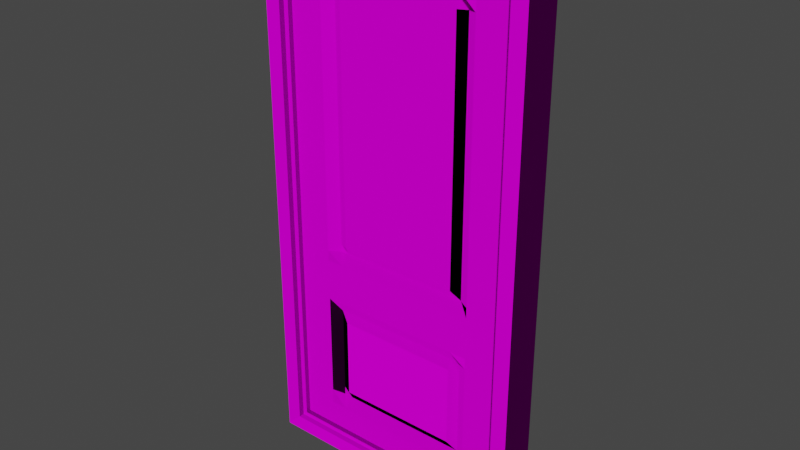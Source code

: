 # Source: Door.blend  (saved by Blender 2.80.75; exported with 4.5.12 LTS)
import bpy
from mathutils import Matrix  # noqa: F401  (used for matrix-valued properties, if any)

bpy.ops.wm.read_factory_settings(use_empty=True)
scene = bpy.context.scene
scene.name = 'Scene'

# ---- collections
col_collection = bpy.data.collections.new('Collection'); scene.collection.children.link(col_collection)

# ---- images (referenced by path relative to the original .blend; pixels are not part of the script)
import os
ASSET_DIR = os.environ.get("B2B_ASSET_DIR", "")  # directory of the original .blend (textures are referenced by path, not embedded)
HERE = os.path.dirname(os.path.abspath(__file__))  # packed textures are extracted next to this script under _unpacked/

def load_image(name, relpath, width, height, colorspace="sRGB"):
    """Load a texture the original file referenced (path relative to the .blend, or extracted next to this script)."""
    p = next((c for c in (os.path.join(HERE, relpath), os.path.join(ASSET_DIR, relpath)) if relpath and os.path.exists(c)), "")
    if p:
        img = bpy.data.images.load(p, check_existing=True)
        img.name = name
    else:  # same state as the original file: an image datablock whose file is absent (Cycles renders it pink)
        img = bpy.data.images.new(name, width, height)
        img.source = "FILE"
        img.filepath = "//" + (relpath or name)
    img.colorspace_settings.name = colorspace
    return img
img_doortexture_png_001 = load_image('DoorTexture.png.001', 'Textures/DoorTexture.png', 1024, 1024, 'sRGB')
img_doornormal_png = load_image('DoorNormal.png', 'DoorNormal.png', 1024, 1024, 'sRGB')

# ---- materials (node trees are filled in below, after node groups)
mat_material = bpy.data.materials.new('Material')
mat_material.alpha_threshold = 0.0
mat_material.line_color = (0.0, 0.0, 0.0, 1.0)

# ---- material node trees
mat_material.use_nodes = True; mat_material.node_tree.nodes.clear()
_N = mat_material.node_tree.nodes; _L = mat_material.node_tree.links
n0 = _N.new('ShaderNodeOutputMaterial'); n0.name = 'Material Output'; n0.location = (300, 300)
n1 = _N.new('ShaderNodeTexImage'); n1.name = 'Image Texture'; n1.location = (-391, 251)
n1.image = img_doortexture_png_001
n2 = _N.new('ShaderNodeNormalMap'); n2.name = 'Normal Map'; n2.location = (-267, -94)
n3 = _N.new('ShaderNodeTexImage'); n3.name = 'Image Texture.001'; n3.location = (-584, -78)
n3.image = img_doornormal_png
n4 = _N.new('ShaderNodeBsdfPrincipled'); n4.name = 'Principled BSDF'; n4.location = (14, 300)
n4.distribution = 'GGX'
n4.subsurface_method = 'BURLEY'
n4.inputs[1].default_value = 0.04545
n4.inputs[2].default_value = 1.0
n4.inputs[3].default_value = 1.45
n4.inputs[13].default_value = 0.0
n4.inputs[20].default_value = 0.0
n4.inputs[27].default_value = (0.0, 0.0, 0.0, 1.0)
n4.inputs[28].default_value = 1.0
_L.new(n4.outputs[0], n0.inputs[0])
_L.new(n1.outputs[0], n4.inputs[0])
_L.new(n3.outputs[0], n2.inputs[1])
_L.new(n3.outputs[1], n2.inputs[0])
_L.new(n2.outputs[0], n4.inputs[5])
n0.is_active_output = True

# ---- world
world_world = bpy.data.worlds.new('World'); scene.world = world_world
world_world.use_nodes = True; world_world.node_tree.nodes.clear()
_N = world_world.node_tree.nodes; _L = world_world.node_tree.links
n0 = _N.new('ShaderNodeOutputWorld'); n0.name = 'World Output'; n0.location = (300, 300)
n1 = _N.new('ShaderNodeBackground'); n1.name = 'Background'; n1.location = (10, 300)
n1.inputs[0].default_value = (0.05088, 0.05088, 0.05088, 1.0)
_L.new(n1.outputs[0], n0.inputs[0])
n0.is_active_output = True
world_world.color = (0.05088, 0.05088, 0.05088)
world_world.use_sun_shadow = False
world_world.sun_shadow_jitter_overblur = 0.0

# ---- meshes
me_cube = bpy.data.meshes.new('Cube')
me_cube.from_pydata([(1.0, 1.0, 1.0), (1.0, 1.0, -1.0), (1.0, -1.0, 1.0), (1.0, -1.0, -1.0), (-1.0, 1.0, 1.0), (-1.0, 1.0, -1.0), (-1.0, -1.0, 1.0), (-1.0, -1.0, -1.0), (0.3333, 1.0, -1.0), (-0.3333, 1.0, -1.0), (0.8497, -1.0, 1.0), (-0.8497, -1.0, 1.0), (-0.8497, -1.0, -1.0), (0.8497, -1.0, -1.0), (-0.3333, 1.0, 1.0), (0.3333, 1.0, 1.0), (1.0, 1.0, 0.928), (1.0, 1.0, -0.928), (-1.0, -1.0, -0.928), (-1.0, -1.0, 0.928), (1.0, -1.0, 0.928), (1.0, -1.0, -0.928), (-1.0, 1.0, 0.928), (-1.0, 1.0, -0.928), (-0.3333, 1.0, 0.928), (-0.3333, 1.0, -0.928), (0.3333, 1.0, 0.928), (0.3333, 1.0, -0.928), (0.8497, -1.0, 0.928), (0.8497, -1.0, -0.928), (-0.8497, -1.0, 0.928), (-0.8497, -1.0, -0.928), (-0.4913, 1.0, -1.0), (-0.8853, -1.0, 1.0), (-0.8853, -1.0, -1.0), (-0.4913, 1.0, 1.0), (-0.4913, 1.0, -0.928), (-0.4913, 1.0, 0.928), (-0.8853, -1.0, -0.928), (-0.8853, -1.0, 0.928), (0.8846, -1.0, -1.0), (0.47, 1.0, 1.0), (0.47, 1.0, -1.0), (0.8846, -1.0, 1.0), (0.8846, -1.0, -0.928), (0.8846, -1.0, 0.928), (0.47, 1.0, -0.928), (0.47, 1.0, 0.928), (-1.0, -1.0, 0.9447), (1.0, 1.0, 0.9447), (1.0, -1.0, 0.9447), (-1.0, 1.0, 0.9447), (-0.3333, 1.0, 0.9447), (0.3333, 1.0, 0.9447), (0.8497, -1.0, 0.9447), (-0.8497, -1.0, 0.9447), (-0.4913, 1.0, 0.9447), (-0.8853, -1.0, 0.9447), (0.8846, -1.0, 0.9447), (0.47, 1.0, 0.9447), (1.0, 1.0, -0.944), (1.0, -1.0, -0.944), (-1.0, 1.0, -0.944), (-0.3333, 1.0, -0.944), (0.3333, 1.0, -0.944), (0.8497, -1.0, -0.944), (-0.8497, -1.0, -0.944), (-1.0, -1.0, -0.944), (-0.8853, -1.0, -0.944), (-0.4913, 1.0, -0.944), (0.47, 1.0, -0.944), (0.8846, -1.0, -0.944), (-1.0, -1.822, 0.9447), (-1.0, -1.822, 1.0), (1.0, -1.822, -0.944), (1.0, -1.822, -1.0), (-0.8853, -1.822, 1.0), (0.8846, -1.822, -1.0), (0.8846, -1.822, 1.0), (0.8497, -1.822, 1.0), (-0.8497, -1.822, 1.0), (-0.8853, -1.822, -1.0), (-0.8497, -1.822, -1.0), (0.8497, -1.822, -1.0), (0.8497, -1.822, -0.944), (-0.8497, -1.822, -0.944), (-1.0, -1.822, -0.944), (-1.0, -1.822, -0.928), (-1.0, -1.822, 0.928), (1.0, -1.822, 0.9447), (1.0, -1.822, 0.928), (1.0, -1.822, -0.928), (-0.8853, -1.822, -0.928), (-0.8853, -1.822, 0.928), (-1.0, -1.822, -1.0), (-0.8853, -1.822, -0.944), (-0.8853, -1.822, 0.9447), (1.0, -1.822, 1.0), (0.8846, -1.822, -0.928), (0.8846, -1.822, 0.928), (0.8846, -1.822, -0.944), (0.8846, -1.822, 0.9447), (0.8497, -1.822, 0.9447), (-0.8497, -1.822, 0.9447), (0.8497, -1.389, 0.9447), (0.8497, -1.389, 0.928), (0.8497, -1.389, -0.928), (-0.8497, -1.389, 0.9447), (-0.8497, -1.389, 0.928), (-0.8497, -1.389, -0.928), (0.8846, -1.389, -0.928), (0.8846, -1.389, 0.928), (-0.8853, -1.389, -0.928), (-0.8853, -1.389, 0.928), (-0.8853, -1.389, 0.9447), (0.8846, -1.389, 0.9447), (0.8497, -1.389, -0.944), (-0.8497, -1.389, -0.944), (-0.8853, -1.389, -0.944), (0.8846, -1.389, -0.944), (0.3369, 1.0, -1.0), (-0.3388, 1.0, -1.0), (0.7216, -1.0, 1.0), (-0.7236, -1.0, 1.0), (-0.7236, -1.0, -1.0), (0.7216, -1.0, -1.0), (-0.3388, 1.0, 1.0), (0.3369, 1.0, 1.0), (0.7216, -1.0, -0.928), (-0.7236, -1.0, -0.928), (0.7216, -1.0, 0.928), (-0.7236, -1.0, 0.928), (-0.3388, 1.0, -0.928), (0.3369, 1.0, -0.928), (-0.3388, 1.0, 0.928), (0.3369, 1.0, 0.928), (0.7216, -1.0, 0.9447), (-0.7236, -1.0, 0.9447), (-0.3388, 1.0, 0.9447), (0.3369, 1.0, 0.9447), (-0.3388, 1.0, -0.944), (0.3369, 1.0, -0.944), (0.7216, -1.0, -0.944), (-0.7236, -1.0, -0.944), (0.7216, -1.822, 1.0), (-0.7236, -1.822, 1.0), (-0.7236, -1.822, -1.0), (0.7216, -1.822, -1.0), (0.7216, -1.822, 0.9447), (-0.7236, -1.822, 0.9447), (0.7216, -1.822, -0.944), (-0.7236, -1.822, -0.944), (0.7216, -1.389, -0.928), (-0.7236, -1.389, -0.928), (0.7216, -1.389, 0.928), (-0.7236, -1.389, 0.928), (0.7216, -1.389, 0.9447), (-0.7236, -1.389, 0.9447), (0.7216, -1.389, -0.944), (-0.7236, -1.389, -0.944), (1.0, 1.0, 0.8324), (1.0, 1.0, -0.8324), (-1.0, -1.0, -0.8324), (-1.0, -1.0, 0.8324), (1.0, -1.0, 0.8324), (1.0, -1.0, -0.8324), (-1.0, 1.0, 0.8324), (-1.0, 1.0, -0.8324), (-0.3333, 1.0, 0.8324), (-0.3333, 1.0, -0.8324), (0.3333, 1.0, 0.8324), (0.3333, 1.0, -0.8324), (0.8497, -1.0, 0.8324), (0.8497, -1.0, -0.8324), (-0.8497, -1.0, 0.8324), (-0.8497, -1.0, -0.8324), (-0.8853, -1.0, 0.8324), (-0.8853, -1.0, -0.8324), (-0.4913, 1.0, 0.8324), (-0.4913, 1.0, -0.8324), (0.47, 1.0, 0.8324), (0.47, 1.0, -0.8324), (0.8846, -1.0, 0.8324), (0.8846, -1.0, -0.8324), (-1.0, -1.822, -0.8324), (-1.0, -1.822, 0.8324), (1.0, -1.822, 0.8324), (1.0, -1.822, -0.8324), (-0.8853, -1.822, 0.8324), (-0.8853, -1.822, -0.8324), (0.8846, -1.822, 0.8324), (0.8846, -1.822, -0.8324), (0.8497, -1.389, 0.8324), (0.8497, -1.389, -0.8324), (-0.8497, -1.389, 0.8324), (-0.8497, -1.389, -0.8324), (-0.8853, -1.389, 0.8324), (-0.8853, -1.389, -0.8324), (0.8846, -1.389, 0.8324), (0.8846, -1.389, -0.8324), (-0.3388, 1.0, 0.8324), (-0.3388, 1.0, -0.8324), (0.3369, 1.0, 0.8324), (0.3369, 1.0, -0.8324), (0.7216, -1.0, 0.8324), (0.7216, -1.0, -0.8324), (-0.7236, -1.0, 0.8324), (-0.7236, -1.0, -0.8324), (0.2889, 1.0, -1.0), (-0.2908, 1.0, -1.0), (0.5992, -1.0, 1.0), (-0.6012, -1.0, 1.0), (-0.6012, -1.0, -1.0), (0.5992, -1.0, -1.0), (-0.2908, 1.0, 1.0), (0.2889, 1.0, 1.0), (0.5992, -1.0, -0.928), (-0.6012, -1.0, -0.928), (0.5992, -1.0, 0.928), (-0.6012, -1.0, 0.928), (-0.2908, 1.0, -0.928), (0.2889, 1.0, -0.928), (-0.2908, 1.0, 0.928), (0.2889, 1.0, 0.928), (0.5992, -1.0, 0.9447), (-0.6012, -1.0, 0.9447), (-0.2908, 1.0, 0.9447), (0.2889, 1.0, 0.9447), (-0.2908, 1.0, -0.944), (0.2889, 1.0, -0.944), (0.5992, -1.0, -0.944), (-0.6012, -1.0, -0.944), (0.5992, -1.822, 1.0), (-0.6012, -1.822, 1.0), (-0.6012, -1.822, -1.0), (0.5992, -1.822, -1.0), (0.5992, -1.822, 0.9447), (-0.6012, -1.822, 0.9447), (0.5992, -1.822, -0.944), (-0.6012, -1.822, -0.944), (0.5992, -1.389, -0.928), (-0.6012, -1.389, -0.928), (0.5992, -1.389, 0.928), (-0.6012, -1.389, 0.928), (0.5992, -1.389, 0.9447), (-0.6012, -1.389, 0.9447), (0.5992, -1.389, -0.944), (-0.6012, -1.389, -0.944), (0.5992, -1.0, -0.8324), (-0.6012, -1.0, -0.8324), (0.5992, -1.0, 0.8324), (-0.6012, -1.0, 0.8324), (-0.2908, 1.0, -0.8324), (0.2889, 1.0, -0.8324), (-0.2908, 1.0, 0.8324), (0.2889, 1.0, 0.8324), (1.0, 1.0, 0.7743), (-1.0, -1.0, 0.7743), (1.0, -1.0, 0.7743), (-1.0, 1.0, 0.7743), (-0.3333, 1.0, 0.7743), (0.3333, 1.0, 0.7743), (0.8497, -1.0, 0.7743), (-0.8497, -1.0, 0.7743), (-0.8853, -1.0, 0.7743), (-0.4913, 1.0, 0.7743), (0.47, 1.0, 0.7743), (0.8846, -1.0, 0.7743), (-1.0, -1.822, 0.7743), (1.0, -1.822, 0.7743), (-0.8853, -1.822, 0.7743), (0.8846, -1.822, 0.7743), (0.8497, -1.389, 0.7743), (-0.8497, -1.389, 0.7743), (-0.8853, -1.389, 0.7743), (0.8846, -1.389, 0.7743), (-0.3388, 1.0, 0.7743), (0.3369, 1.0, 0.7743), (0.7216, -1.0, 0.7743), (-0.7236, -1.0, 0.7743), (-0.2908, 1.0, 0.7743), (0.2889, 1.0, 0.7743), (0.5992, -1.0, 0.7743), (-0.6012, -1.0, 0.7743), (1.0, 1.0, -0.7753), (1.0, -1.0, -0.7753), (-1.0, 1.0, -0.7753), (-0.3333, 1.0, -0.7753), (0.3333, 1.0, -0.7753), (0.8497, -1.0, -0.7753), (-0.8497, -1.0, -0.7753), (-0.8853, -1.0, -0.7753), (-0.4913, 1.0, -0.7753), (0.47, 1.0, -0.7753), (0.8846, -1.0, -0.7753), (1.0, -1.822, -0.7753), (-0.8853, -1.822, -0.7753), (0.8846, -1.822, -0.7753), (0.8497, -1.389, -0.7753), (-0.8497, -1.389, -0.7753), (-0.8853, -1.389, -0.7753), (0.8846, -1.389, -0.7753), (-0.3388, 1.0, -0.7753), (0.3369, 1.0, -0.7753), (0.7216, -1.0, -0.7753), (-0.7236, -1.0, -0.7753), (-0.2908, 1.0, -0.7753), (0.2889, 1.0, -0.7753), (0.5992, -1.0, -0.7753), (-0.6012, -1.0, -0.7753), (-1.0, -1.0, -0.7753), (-1.0, -1.822, -0.7753), (-1.0, -1.0, -0.4207), (-1.0, -1.822, -0.4207), (1.0, 1.0, -0.4207), (1.0, -1.0, -0.4207), (-1.0, 1.0, -0.4207), (-0.3333, 1.0, -0.4207), (0.3333, 1.0, -0.4207), (0.8497, -1.0, -0.4207), (-0.8497, -1.0, -0.4207), (-0.8853, -1.0, -0.4207), (-0.4913, 1.0, -0.4207), (0.47, 1.0, -0.4207), (0.8846, -1.0, -0.4207), (1.0, -1.822, -0.4207), (-0.8853, -1.822, -0.4207), (0.8846, -1.822, -0.4207), (0.8497, -1.389, -0.4207), (-0.8497, -1.389, -0.4207), (-0.8853, -1.389, -0.4207), (0.8846, -1.389, -0.4207), (-0.3388, 1.0, -0.4207), (0.3369, 1.0, -0.4207), (0.7216, -1.0, -0.4207), (-0.7236, -1.0, -0.4207), (-0.2908, 1.0, -0.4207), (0.2889, 1.0, -0.4207), (0.5992, -1.0, -0.4207), (-0.6012, -1.0, -0.4207), (-1.0, -1.0, -0.1868), (-1.0, -1.822, -0.1868), (1.0, 1.0, -0.1868), (1.0, -1.0, -0.1868), (-1.0, 1.0, -0.1868), (-0.3333, 1.0, -0.1868), (0.3333, 1.0, -0.1868), (0.8497, -1.0, -0.1868), (-0.8497, -1.0, -0.1868), (-0.8853, -1.0, -0.1868), (-0.4913, 1.0, -0.1868), (0.47, 1.0, -0.1868), (0.8846, -1.0, -0.1868), (1.0, -1.822, -0.1868), (-0.8853, -1.822, -0.1868), (0.8846, -1.822, -0.1868), (0.8497, -1.389, -0.1868), (-0.8497, -1.389, -0.1868), (-0.8853, -1.389, -0.1868), (0.8846, -1.389, -0.1868), (-0.3388, 1.0, -0.1868), (0.3369, 1.0, -0.1868), (0.7216, -1.0, -0.1868), (-0.7236, -1.0, -0.1868), (-0.2908, 1.0, -0.1868), (0.2889, 1.0, -0.1868), (0.5992, -1.0, -0.1868), (-0.6012, -1.0, -0.1868), (0.2266, 1.0, -1.0), (-0.2286, 1.0, -1.0), (0.4704, -1.0, 1.0), (-0.4723, -1.0, 1.0), (-0.4723, -1.0, -1.0), (0.4704, -1.0, -1.0), (-0.2286, 1.0, 1.0), (0.2266, 1.0, 1.0), (0.4704, -1.0, -0.928), (-0.4723, -1.0, -0.928), (0.4704, -1.0, 0.928), (-0.4723, -1.0, 0.928), (-0.2286, 1.0, -0.928), (0.2266, 1.0, -0.928), (-0.2286, 1.0, 0.928), (0.2266, 1.0, 0.928), (0.4704, -1.0, 0.9447), (-0.4723, -1.0, 0.9447), (-0.2286, 1.0, 0.9447), (0.2266, 1.0, 0.9447), (-0.2286, 1.0, -0.944), (0.2266, 1.0, -0.944), (0.4704, -1.0, -0.944), (-0.4723, -1.0, -0.944), (0.4704, -1.822, 1.0), (-0.4723, -1.822, 1.0), (-0.4723, -1.822, -1.0), (0.4704, -1.822, -1.0), (0.4704, -1.822, 0.9447), (-0.4723, -1.822, 0.9447), (0.4704, -1.822, -0.944), (-0.4723, -1.822, -0.944), (0.4704, -1.389, -0.928), (-0.4723, -1.389, -0.928), (0.4704, -1.389, 0.928), (-0.4723, -1.389, 0.928), (0.4704, -1.389, 0.9447), (-0.4723, -1.389, 0.9447), (0.4704, -1.389, -0.944), (-0.4723, -1.389, -0.944), (0.4704, -1.0, -0.8324), (-0.4723, -1.0, -0.8324), (0.4704, -1.0, 0.8324), (-0.4723, -1.0, 0.8324), (-0.2286, 1.0, -0.8324), (0.2266, 1.0, -0.8324), (-0.2286, 1.0, 0.8324), (0.2266, 1.0, 0.8324), (0.519, -0.5168, 0.7966), (-0.521, -0.5168, 0.7966), (-0.2286, 1.0, 0.7743), (0.2266, 1.0, 0.7743), (-0.2286, 1.0, -0.7753), (0.2266, 1.0, -0.7753), (0.519, -0.5168, -0.7903), (-0.521, -0.5168, -0.7903), (-0.2286, 1.0, -0.4207), (0.2266, 1.0, -0.4207), (0.519, -0.5168, -0.4272), (-0.521, -0.5168, -0.4272), (-0.2286, 1.0, -0.1868), (0.2266, 1.0, -0.1868), (0.519, -0.5168, -0.1876), (-0.521, -0.5168, -0.1876), (1.0, 1.0, -0.2269), (1.0, 1.0, -0.3807), (1.0, -1.0, -0.2269), (1.0, -1.0, -0.3807), (-1.0, 1.0, -0.2269), (-1.0, 1.0, -0.3807), (-0.3333, 1.0, -0.2269), (-0.3333, 1.0, -0.3807), (0.3333, 1.0, -0.2269), (0.3333, 1.0, -0.3807), (0.8497, -1.0, -0.2269), (0.8497, -1.0, -0.3807), (-0.8497, -1.0, -0.2269), (-0.8497, -1.0, -0.3807), (-0.8853, -1.0, -0.2269), (-0.8853, -1.0, -0.3807), (-0.4913, 1.0, -0.2269), (-0.4913, 1.0, -0.3807), (0.47, 1.0, -0.2269), (0.47, 1.0, -0.3807), (0.8846, -1.0, -0.2269), (0.8846, -1.0, -0.3807), (1.0, -1.822, -0.2269), (1.0, -1.822, -0.3807), (-0.8853, -1.822, -0.2269), (-0.8853, -1.822, -0.3807), (0.8846, -1.822, -0.2269), (0.8846, -1.822, -0.3807), (0.8497, -1.389, -0.2269), (0.8497, -1.389, -0.3807), (-0.8497, -1.389, -0.2269), (-0.8497, -1.389, -0.3807), (-0.8853, -1.389, -0.2269), (-0.8853, -1.389, -0.3807), (0.8846, -1.389, -0.2269), (0.8846, -1.389, -0.3807), (-0.3388, 1.0, -0.2269), (-0.3388, 1.0, -0.3807), (0.3369, 1.0, -0.2269), (0.3369, 1.0, -0.3807), (0.7216, -1.0, -0.2269), (0.7216, -1.0, -0.3807), (-0.7236, -1.0, -0.2269), (-0.7236, -1.0, -0.3807), (-0.2908, 1.0, -0.2269), (-0.2908, 1.0, -0.3807), (0.2889, 1.0, -0.2269), (0.2889, 1.0, -0.3807), (0.5992, -1.0, -0.2269), (0.5992, -1.0, -0.3807), (-0.6012, -1.0, -0.2269), (-0.6012, -1.0, -0.3807), (-1.0, -1.0, -0.3807), (-1.0, -1.0, -0.2269), (-1.0, -1.822, -0.3807), (-1.0, -1.822, -0.2269), (0.4704, -1.0, -0.2269), (0.4704, -1.0, -0.3807), (-0.4723, -1.0, -0.2269), (-0.4723, -1.0, -0.3807), (-0.2286, 1.0, -0.2269), (-0.2286, 1.0, -0.3807), (0.2266, 1.0, -0.2269), (0.2266, 1.0, -0.3807), (-0.8847, -1.389, 0.9446), (0.8844, -1.389, 0.9446), (0.8836, -1.389, -0.9438), (-0.8848, -1.389, -0.9436), (-0.8513, -1.389, -0.9288), (-0.8831, -1.389, -0.9429), (0.1967, 1.0, -1.0), (-0.1986, 1.0, -1.0), (0.4083, -1.0, 1.0), (-0.4103, -1.0, 1.0), (-0.4103, -1.0, -1.0), (0.4083, -1.0, -1.0), (-0.1986, 1.0, 1.0), (0.1967, 1.0, 1.0), (0.4083, -1.0, -0.928), (-0.4103, -1.0, -0.928), (0.4083, -1.0, 0.928), (-0.4103, -1.0, 0.928), (-0.1986, 1.0, -0.928), (0.1967, 1.0, -0.928), (-0.1986, 1.0, 0.928), (0.1967, 1.0, 0.928), (0.4083, -1.0, 0.9447), (-0.4103, -1.0, 0.9447), (-0.1986, 1.0, 0.9447), (0.1967, 1.0, 0.9447), (-0.1986, 1.0, -0.944), (0.1967, 1.0, -0.944), (0.4083, -1.0, -0.944), (-0.4103, -1.0, -0.944), (0.4083, -1.822, 1.0), (-0.4103, -1.822, 1.0), (-0.4103, -1.822, -1.0), (0.4083, -1.822, -1.0), (0.4083, -1.822, 0.9447), (-0.4103, -1.822, 0.9447), (0.4083, -1.822, -0.944), (-0.4103, -1.822, -0.944), (0.4083, -1.389, -0.928), (-0.4103, -1.389, -0.928), (0.4083, -1.389, 0.928), (-0.4103, -1.389, 0.928), (0.4083, -1.389, 0.9447), (-0.4103, -1.389, 0.9447), (0.4083, -1.389, -0.944), (-0.4103, -1.389, -0.944), (0.4083, -1.0, -0.8324), (-0.4103, -1.0, -0.8324), (0.4083, -1.0, 0.8324), (-0.4103, -1.0, 0.8324), (-0.1986, 1.0, -0.8324), (0.1967, 1.0, -0.8324), (-0.1986, 1.0, 0.8324), (0.1967, 1.0, 0.8324), (0.4506, -0.5168, 0.7966), (-0.4525, -0.5168, 0.7966), (-0.1986, 1.0, 0.7743), (0.1967, 1.0, 0.7743), (-0.1986, 1.0, -0.7753), (0.1967, 1.0, -0.7753), (0.4506, -0.5168, -0.7903), (-0.4525, -0.5168, -0.7903), (-0.1986, 1.0, -0.4207), (0.1967, 1.0, -0.4207), (0.4506, -0.5168, -0.4272), (-0.4525, -0.5168, -0.4272), (-0.1986, 1.0, -0.1868), (0.1967, 1.0, -0.1868), (0.4506, -0.5168, -0.1876), (-0.4525, -0.5168, -0.1876), (-0.1986, 1.0, -0.3807), (0.1967, 1.0, -0.3807), (-0.1986, 1.0, -0.2269), (0.1967, 1.0, -0.2269), (0.4083, -1.0, -0.3807), (-0.4103, -1.0, -0.3807), (0.4083, -1.0, -0.2269), (-0.4103, -1.0, -0.2269), (-1.0, -1.0, -0.175), (-1.0, -1.0, 0.7294), (-1.0, -1.822, -0.175), (-1.0, -1.822, 0.7294), (1.0, 1.0, 0.7294), (1.0, 1.0, -0.175), (1.0, -1.0, 0.7294), (1.0, -1.0, -0.175), (-1.0, 1.0, 0.7294), (-1.0, 1.0, -0.175), (-0.3333, 1.0, 0.7294), (-0.3333, 1.0, -0.175), (0.3333, 1.0, 0.7294), (0.3333, 1.0, -0.175), (0.8497, -1.0, 0.7294), (0.8497, -1.0, -0.175), (-0.8497, -1.0, 0.7294), (-0.8497, -1.0, -0.175), (-0.8853, -1.0, 0.7294), (-0.8853, -1.0, -0.175), (-0.4913, 1.0, 0.7294), (-0.4913, 1.0, -0.175), (0.47, 1.0, 0.7294), (0.47, 1.0, -0.175), (0.8846, -1.0, 0.7294), (0.8846, -1.0, -0.175), (1.0, -1.822, 0.7294), (1.0, -1.822, -0.175), (-0.8853, -1.822, 0.7294), (-0.8853, -1.822, -0.175), (0.8846, -1.822, 0.7294), (0.8846, -1.822, -0.175), (0.8497, -1.389, 0.7294), (0.8497, -1.389, -0.175), (-0.8497, -1.389, 0.7294), (-0.8497, -1.389, -0.175), (-0.8853, -1.389, 0.7294), (-0.8853, -1.389, -0.175), (0.8846, -1.389, 0.7294), (0.8846, -1.389, -0.175), (-0.3388, 1.0, 0.7294), (-0.3388, 1.0, -0.175), (0.3369, 1.0, 0.7294), (0.3369, 1.0, -0.175), (0.7216, -1.0, 0.7294), (0.7216, -1.0, -0.175), (-0.7236, -1.0, 0.7294), (-0.7236, -1.0, -0.175), (-0.2908, 1.0, 0.7294), (-0.2908, 1.0, -0.175), (0.2889, 1.0, 0.7294), (0.2889, 1.0, -0.175), (0.5992, -1.0, 0.7294), (0.5992, -1.0, -0.175), (-0.6012, -1.0, 0.7294), (-0.6012, -1.0, -0.175), (-0.2286, 1.0, 0.7294), (-0.2286, 1.0, -0.175), (0.2266, 1.0, 0.7294), (0.2266, 1.0, -0.175), (0.519, -0.5168, 0.7692), (0.519, -0.5168, -0.1563), (-0.521, -0.5168, 0.7692), (-0.521, -0.5168, -0.1563), (0.4506, -0.8255, 0.7692), (0.4506, -0.8255, -0.1563), (-0.4525, -0.8255, 0.7692), (-0.4525, -0.8255, -0.1563), (-0.1986, 1.0, 0.7294), (-0.1986, 1.0, -0.175), (0.1967, 1.0, 0.7294), (0.1967, 1.0, -0.175), (1.0, 1.0, -0.4391), (1.0, 1.0, -0.7314), (1.0, -1.0, -0.4391), (1.0, -1.0, -0.7314), (-1.0, 1.0, -0.4391), (-1.0, 1.0, -0.7314), (-0.3333, 1.0, -0.4391), (-0.3333, 1.0, -0.7314), (0.3333, 1.0, -0.4391), (0.3333, 1.0, -0.7314), (0.8497, -1.0, -0.4391), (0.8497, -1.0, -0.7314), (-0.8497, -1.0, -0.4391), (-0.8497, -1.0, -0.7314), (-0.8853, -1.0, -0.4391), (-0.8853, -1.0, -0.7314), (-0.4913, 1.0, -0.4391), (-0.4913, 1.0, -0.7314), (0.47, 1.0, -0.4391), (0.47, 1.0, -0.7314), (0.8846, -1.0, -0.4391), (0.8846, -1.0, -0.7314), (1.0, -1.822, -0.4391), (1.0, -1.822, -0.7314), (-0.8853, -1.822, -0.4391), (-0.8853, -1.822, -0.7314), (0.8846, -1.822, -0.4391), (0.8846, -1.822, -0.7314), (0.8497, -1.389, -0.4391), (0.8497, -1.389, -0.7314), (-0.8497, -1.389, -0.4391), (-0.8497, -1.389, -0.7314), (-0.8853, -1.389, -0.4391), (-0.8853, -1.389, -0.7314), (0.8846, -1.389, -0.4391), (0.8846, -1.389, -0.7314), (-0.3388, 1.0, -0.4391), (-0.3388, 1.0, -0.7314), (0.3369, 1.0, -0.4391), (0.3369, 1.0, -0.7314), (0.7216, -1.0, -0.4391), (0.7216, -1.0, -0.7314), (-0.7236, -1.0, -0.4391), (-0.7236, -1.0, -0.7314), (-0.2908, 1.0, -0.4391), (-0.2908, 1.0, -0.7314), (0.2889, 1.0, -0.4391), (0.2889, 1.0, -0.7314), (0.5992, -1.0, -0.4391), (0.5992, -1.0, -0.7314), (-0.6012, -1.0, -0.4391), (-0.6012, -1.0, -0.7314), (-1.0, -1.0, -0.7314), (-1.0, -1.0, -0.4391), (-1.0, -1.822, -0.7314), (-1.0, -1.822, -0.4391), (0.519, -0.5168, -0.4603), (0.519, -0.5168, -0.7591), (-0.521, -0.5168, -0.4603), (-0.521, -0.5168, -0.7591), (-0.2286, 1.0, -0.4391), (-0.2286, 1.0, -0.7314), (0.2266, 1.0, -0.4391), (0.2266, 1.0, -0.7314), (-0.1986, 1.0, -0.4391), (-0.1986, 1.0, -0.7314), (0.1967, 1.0, -0.4391), (0.1967, 1.0, -0.7314), (0.4506, -0.8255, -0.4603), (0.4506, -0.8255, -0.7591), (-0.4525, -0.8255, -0.4603), (-0.4525, -0.8255, -0.7591)], [], [(35, 4, 6, 33), (43, 10, 79, 78), (48, 6, 4, 51), (42, 1, 3, 40), (49, 0, 2, 50), (59, 41, 0, 49), (56, 35, 14, 52), (139, 127, 15, 53), (32, 9, 12, 34), (120, 8, 13, 125), (50, 2, 97, 89), (57, 55, 103, 96), (41, 15, 10, 43), (126, 14, 11, 123), (173, 29, 106, 193), (206, 131, 30, 174), (55, 57, 114, 107), (177, 38, 112, 197), (141, 133, 27, 64), (202, 135, 26, 170), (69, 36, 25, 63), (178, 37, 24, 168), (70, 46, 17, 60), (180, 47, 16, 160), (60, 17, 21, 61), (160, 16, 20, 164), (67, 18, 23, 62), (163, 19, 22, 166), (2, 43, 78, 97), (48, 19, 88, 72), (71, 44, 110, 119), (130, 28, 105, 154), (166, 22, 37, 178), (62, 23, 36, 69), (5, 32, 34, 7), (51, 4, 35, 56), (66, 68, 95, 85), (14, 35, 33, 11), (170, 26, 47, 180), (64, 27, 46, 70), (61, 21, 91, 74), (13, 40, 77, 83), (0, 41, 43, 2), (58, 45, 99, 101), (53, 15, 41, 59), (8, 42, 40, 13), (26, 53, 59, 47), (7, 34, 81, 94), (45, 58, 115, 111), (22, 51, 56, 37), (57, 39, 113, 114), (129, 31, 109, 153), (135, 139, 53, 26), (37, 56, 52, 24), (47, 59, 49, 16), (16, 49, 50, 20), (19, 48, 51, 22), (40, 3, 75, 77), (11, 33, 76, 80), (8, 64, 70, 42), (5, 62, 69, 32), (39, 57, 96, 93), (44, 71, 100, 98), (7, 67, 62, 5), (1, 60, 61, 3), (42, 70, 60, 1), (32, 69, 63, 9), (120, 141, 64, 8), (164, 20, 90, 186), (33, 6, 73, 76), (96, 73, 72), (101, 78, 79, 102), (149, 145, 80, 103), (95, 92, 87, 86), (188, 93, 88, 185), (103, 80, 76, 96), (186, 90, 99, 190), (74, 91, 98, 100), (89, 97, 101), (90, 89, 101, 99), (93, 96, 72, 88), (75, 100, 77), (82, 85, 95, 81), (81, 95, 94), (77, 100, 84, 83), (146, 151, 85, 82), (136, 54, 102, 148), (176, 39, 93, 188), (123, 11, 80, 145), (54, 58, 101, 102), (67, 7, 94, 86), (34, 12, 82, 81), (6, 48, 72, 73), (18, 67, 86, 87), (68, 38, 92, 95), (125, 13, 83, 147), (71, 65, 84, 100), (3, 61, 74, 75), (162, 18, 87, 184), (143, 66, 85, 151), (20, 50, 89, 90), (183, 44, 98, 191), (159, 153, 109, 117), (119, 498, 106, 116), (198, 111, 105, 192), (194, 108, 113, 196), (117, 109, 500, 501, 118), (108, 496, 114, 113), (155, 157, 107, 108), (111, 115, 497, 105), (137, 55, 107, 157), (182, 45, 111, 198), (65, 71, 119, 116), (68, 66, 117, 118), (58, 54, 104, 115), (38, 68, 118, 112), (142, 65, 116, 158), (174, 30, 108, 194), (66, 143, 159, 117), (230, 142, 158, 246), (54, 136, 156, 104), (225, 137, 157, 245), (105, 104, 156, 154), (243, 245, 157, 155), (116, 106, 152, 158), (247, 241, 153, 159), (65, 142, 150, 84), (231, 143, 151, 239), (12, 124, 146, 82), (213, 125, 147, 235), (10, 122, 144, 79), (211, 123, 145, 233), (55, 137, 149, 103), (224, 136, 148, 236), (83, 84, 150, 147), (234, 239, 151, 146), (102, 79, 144, 148), (237, 233, 145, 149), (9, 63, 140, 121), (208, 229, 141, 120), (24, 52, 138, 134), (223, 227, 139, 135), (29, 128, 152, 106), (217, 129, 153, 241), (30, 131, 155, 108), (218, 130, 154, 242), (168, 24, 134, 200), (255, 223, 135, 202), (63, 25, 132, 140), (229, 221, 133, 141), (172, 28, 130, 204), (251, 219, 131, 206), (15, 127, 122, 10), (214, 126, 123, 211), (9, 121, 124, 12), (208, 120, 125, 213), (52, 14, 126, 138), (227, 215, 127, 139), (217, 249, 207, 129), (283, 251, 206, 279), (29, 173, 205, 128), (262, 172, 204, 278), (221, 253, 203, 133), (281, 255, 202, 277), (25, 169, 201, 132), (260, 168, 200, 276), (31, 175, 195, 109), (263, 174, 194, 273), (44, 183, 199, 110), (267, 182, 198, 275), (109, 195, 197, 112), (273, 194, 196, 274), (110, 199, 193, 106), (275, 198, 192, 272), (45, 182, 190, 99), (294, 183, 191, 297), (19, 163, 185, 88), (310, 162, 184, 311), (38, 177, 189, 92), (264, 176, 188, 270), (91, 187, 191, 98), (269, 186, 190, 271), (92, 189, 184, 87), (270, 188, 185, 268), (21, 165, 187, 91), (258, 164, 186, 269), (27, 171, 181, 46), (261, 170, 180, 266), (23, 167, 179, 36), (259, 166, 178, 265), (18, 162, 167, 23), (257, 163, 166, 259), (17, 161, 165, 21), (256, 160, 164, 258), (46, 181, 161, 17), (266, 180, 160, 256), (36, 179, 169, 25), (265, 178, 168, 260), (133, 203, 171, 27), (277, 202, 170, 261), (39, 176, 196, 113), (291, 177, 197, 300), (129, 207, 175, 31), (279, 206, 174, 263), (28, 172, 192, 105), (289, 173, 193, 298), (276, 200, 254, 280), (419, 415, 255, 281), (132, 201, 252, 220), (381, 413, 253, 221), (278, 204, 250, 282), (417, 411, 251, 283), (128, 205, 248, 216), (377, 409, 249, 217), (138, 126, 214, 226), (387, 375, 215, 227), (121, 209, 212, 124), (368, 208, 213, 373), (127, 215, 210, 122), (374, 214, 211, 371), (204, 130, 218, 250), (411, 379, 219, 251), (140, 132, 220, 228), (389, 381, 221, 229), (200, 134, 222, 254), (415, 383, 223, 255), (131, 219, 243, 155), (378, 218, 242, 402), (128, 216, 240, 152), (377, 217, 241, 401), (134, 138, 226, 222), (383, 387, 227, 223), (121, 140, 228, 209), (368, 389, 229, 208), (148, 144, 232, 236), (397, 393, 233, 237), (147, 150, 238, 235), (394, 399, 239, 234), (137, 225, 237, 149), (384, 224, 236, 396), (122, 210, 232, 144), (371, 211, 233, 393), (124, 212, 234, 146), (373, 213, 235, 395), (142, 230, 238, 150), (391, 231, 239, 399), (158, 152, 240, 246), (407, 401, 241, 247), (154, 156, 244, 242), (403, 405, 245, 243), (136, 224, 244, 156), (385, 225, 245, 405), (143, 231, 247, 159), (390, 230, 246, 406), (636, 417, 283, 628), (618, 278, 282, 626), (632, 419, 281, 624), (614, 276, 280, 622), (172, 262, 272, 192), (620, 279, 263, 590), (176, 264, 274, 196), (616, 277, 261, 586), (594, 265, 260, 584), (596, 266, 256, 578), (578, 256, 258, 580), (575, 257, 259, 582), (582, 259, 265, 594), (586, 261, 266, 596), (580, 258, 269, 600), (602, 270, 268, 577), (600, 269, 271, 604), (592, 264, 270, 602), (163, 257, 268, 185), (182, 267, 271, 190), (612, 275, 272, 606), (608, 273, 274, 610), (598, 267, 275, 612), (590, 263, 273, 608), (584, 260, 276, 614), (624, 281, 277, 616), (588, 262, 278, 618), (628, 283, 279, 620), (249, 309, 305, 207), (173, 289, 304, 205), (253, 307, 303, 203), (169, 287, 302, 201), (175, 290, 299, 195), (183, 294, 301, 199), (195, 299, 300, 197), (199, 301, 298, 193), (177, 291, 296, 189), (187, 295, 297, 191), (189, 296, 311, 184), (165, 285, 295, 187), (171, 288, 293, 181), (167, 286, 292, 179), (162, 310, 286, 167), (161, 284, 285, 165), (181, 293, 284, 161), (179, 292, 287, 169), (203, 303, 288, 171), (207, 305, 290, 175), (201, 302, 306, 252), (413, 421, 307, 253), (205, 304, 308, 248), (409, 423, 309, 249), (657, 289, 298, 675), (661, 291, 300, 679), (698, 310, 311, 700), (667, 294, 297, 673), (453, 324, 327, 459), (484, 312, 313, 486), (447, 321, 330, 465), (443, 319, 328, 461), (696, 339, 335, 688), (656, 319, 334, 686), (692, 337, 333, 684), (652, 317, 332, 682), (658, 320, 329, 676), (666, 324, 331, 680), (676, 329, 330, 678), (680, 331, 328, 674), (660, 321, 326, 670), (668, 325, 327, 672), (670, 326, 313, 701), (648, 315, 325, 668), (654, 318, 323, 664), (650, 316, 322, 662), (699, 312, 316, 650), (646, 314, 315, 648), (664, 323, 314, 646), (662, 322, 317, 652), (684, 333, 318, 654), (688, 335, 320, 658), (682, 332, 336, 690), (708, 425, 337, 692), (686, 334, 338, 694), (704, 427, 339, 696), (589, 347, 356, 607), (593, 349, 358, 611), (574, 340, 341, 576), (599, 352, 355, 605), (482, 367, 363, 474), (442, 347, 362, 472), (478, 365, 361, 470), (438, 345, 360, 468), (444, 348, 357, 462), (452, 352, 359, 466), (462, 357, 358, 464), (466, 359, 356, 460), (446, 349, 354, 456), (454, 353, 355, 458), (456, 354, 341, 487), (434, 343, 353, 454), (440, 346, 351, 450), (436, 344, 350, 448), (485, 340, 344, 436), (432, 342, 343, 434), (450, 351, 342, 432), (448, 350, 345, 438), (470, 361, 346, 440), (474, 363, 348, 444), (468, 360, 364, 476), (494, 429, 365, 478), (472, 362, 366, 480), (490, 431, 367, 482), (480, 366, 430, 488), (573, 565, 431, 490), (476, 364, 428, 492), (569, 563, 429, 494), (694, 338, 426, 702), (716, 561, 427, 704), (690, 336, 424, 706), (712, 559, 425, 708), (248, 308, 422, 408), (543, 557, 423, 409), (252, 306, 420, 412), (547, 555, 421, 413), (622, 280, 418, 630), (644, 553, 419, 632), (626, 282, 416, 634), (640, 551, 417, 636), (231, 391, 407, 247), (524, 390, 406, 540), (224, 384, 404, 244), (519, 385, 405, 539), (242, 244, 404, 402), (537, 539, 405, 403), (246, 240, 400, 406), (541, 535, 401, 407), (230, 390, 398, 238), (525, 391, 399, 533), (212, 372, 394, 234), (507, 373, 395, 529), (210, 370, 392, 232), (505, 371, 393, 527), (225, 385, 397, 237), (518, 384, 396, 530), (235, 238, 398, 395), (528, 533, 399, 394), (236, 232, 392, 396), (531, 527, 393, 397), (209, 228, 388, 369), (502, 523, 389, 368), (222, 226, 386, 382), (517, 521, 387, 383), (216, 376, 400, 240), (511, 377, 401, 535), (219, 379, 403, 243), (512, 378, 402, 536), (254, 222, 382, 414), (549, 517, 383, 415), (228, 220, 380, 388), (523, 515, 381, 389), (250, 218, 378, 410), (545, 513, 379, 411), (215, 375, 370, 210), (508, 374, 371, 505), (209, 369, 372, 212), (502, 368, 373, 507), (226, 214, 374, 386), (521, 509, 375, 387), (216, 248, 408, 376), (511, 543, 409, 377), (282, 250, 410, 416), (551, 545, 411, 417), (220, 252, 412, 380), (515, 547, 413, 381), (280, 254, 414, 418), (553, 549, 415, 419), (559, 567, 495, 425), (567, 569, 494, 495), (336, 477, 493, 424), (477, 476, 492, 493), (561, 571, 491, 427), (571, 573, 490, 491), (338, 481, 489, 426), (481, 480, 488, 489), (427, 491, 483, 339), (491, 490, 482, 483), (334, 473, 481, 338), (473, 472, 480, 481), (425, 495, 479, 337), (495, 494, 478, 479), (332, 469, 477, 336), (469, 468, 476, 477), (335, 475, 445, 320), (475, 474, 444, 445), (333, 471, 441, 318), (471, 470, 440, 441), (322, 449, 439, 317), (449, 448, 438, 439), (323, 451, 433, 314), (451, 450, 432, 433), (314, 433, 435, 315), (433, 432, 434, 435), (312, 484, 437, 316), (484, 485, 436, 437), (316, 437, 449, 322), (437, 436, 448, 449), (318, 441, 451, 323), (441, 440, 450, 451), (315, 435, 455, 325), (435, 434, 454, 455), (326, 457, 486, 313), (457, 456, 487, 486), (325, 455, 459, 327), (455, 454, 458, 459), (321, 447, 457, 326), (447, 446, 456, 457), (331, 467, 461, 328), (467, 466, 460, 461), (329, 463, 465, 330), (463, 462, 464, 465), (324, 453, 467, 331), (453, 452, 466, 467), (320, 445, 463, 329), (445, 444, 462, 463), (317, 439, 469, 332), (439, 438, 468, 469), (337, 479, 471, 333), (479, 478, 470, 471), (319, 443, 473, 334), (443, 442, 472, 473), (339, 483, 475, 335), (483, 482, 474, 475), (347, 442, 460, 356), (442, 443, 461, 460), (349, 446, 464, 358), (446, 447, 465, 464), (340, 485, 487, 341), (485, 484, 486, 487), (352, 452, 458, 355), (452, 453, 459, 458), (73, 96, 76), (101, 97, 78), (100, 75, 74), (94, 95, 86), (114, 496, 108, 107), (105, 497, 115, 104), (106, 498, 119, 110), (118, 501, 500, 109, 112), (489, 488, 572, 570), (570, 572, 573, 571), (426, 489, 570, 560), (560, 570, 571, 561), (493, 492, 568, 566), (566, 568, 569, 567), (424, 493, 566, 558), (558, 566, 567, 559), (418, 414, 548, 552), (552, 548, 549, 553), (380, 412, 546, 514), (514, 546, 547, 515), (416, 410, 544, 550), (550, 544, 545, 551), (376, 408, 542, 510), (510, 542, 543, 511), (386, 374, 508, 520), (520, 508, 509, 521), (369, 503, 506, 372), (503, 502, 507, 506), (375, 509, 504, 370), (509, 508, 505, 504), (410, 378, 512, 544), (544, 512, 513, 545), (388, 380, 514, 522), (522, 514, 515, 523), (414, 382, 516, 548), (548, 516, 517, 549), (379, 513, 537, 403), (513, 512, 536, 537), (376, 510, 534, 400), (510, 511, 535, 534), (382, 386, 520, 516), (516, 520, 521, 517), (369, 388, 522, 503), (503, 522, 523, 502), (396, 392, 526, 530), (530, 526, 527, 531), (395, 398, 532, 529), (529, 532, 533, 528), (385, 519, 531, 397), (519, 518, 530, 531), (370, 504, 526, 392), (504, 505, 527, 526), (372, 506, 528, 394), (506, 507, 529, 528), (390, 524, 532, 398), (524, 525, 533, 532), (406, 400, 534, 540), (540, 534, 535, 541), (402, 404, 538, 536), (536, 538, 539, 537), (384, 518, 538, 404), (518, 519, 539, 538), (391, 525, 541, 407), (525, 524, 540, 541), (634, 416, 550, 638), (638, 550, 551, 640), (630, 418, 552, 642), (642, 552, 553, 644), (412, 420, 554, 546), (546, 554, 555, 547), (408, 422, 556, 542), (542, 556, 557, 543), (706, 424, 558, 710), (710, 558, 559, 712), (702, 426, 560, 714), (714, 560, 561, 716), (492, 428, 562, 568), (568, 562, 563, 569), (488, 430, 564, 572), (572, 564, 565, 573), (562, 643, 645, 563), (643, 642, 644, 645), (428, 631, 643, 562), (631, 630, 642, 643), (564, 639, 641, 565), (639, 638, 640, 641), (430, 635, 639, 564), (635, 634, 638, 639), (565, 641, 637, 431), (641, 640, 636, 637), (366, 627, 635, 430), (627, 626, 634, 635), (563, 645, 633, 429), (645, 644, 632, 633), (364, 623, 631, 428), (623, 622, 630, 631), (267, 598, 604, 271), (598, 599, 605, 604), (257, 575, 577, 268), (575, 574, 576, 577), (264, 592, 610, 274), (592, 593, 611, 610), (262, 588, 606, 272), (588, 589, 607, 606), (367, 629, 621, 363), (629, 628, 620, 621), (347, 589, 619, 362), (589, 588, 618, 619), (365, 625, 617, 361), (625, 624, 616, 617), (345, 585, 615, 360), (585, 584, 614, 615), (348, 591, 609, 357), (591, 590, 608, 609), (352, 599, 613, 359), (599, 598, 612, 613), (357, 609, 611, 358), (609, 608, 610, 611), (359, 613, 607, 356), (613, 612, 606, 607), (349, 593, 603, 354), (593, 592, 602, 603), (353, 601, 605, 355), (601, 600, 604, 605), (354, 603, 576, 341), (603, 602, 577, 576), (343, 581, 601, 353), (581, 580, 600, 601), (346, 587, 597, 351), (587, 586, 596, 597), (344, 583, 595, 350), (583, 582, 594, 595), (340, 574, 583, 344), (574, 575, 582, 583), (342, 579, 581, 343), (579, 578, 580, 581), (351, 597, 579, 342), (597, 596, 578, 579), (350, 595, 585, 345), (595, 594, 584, 585), (361, 617, 587, 346), (617, 616, 586, 587), (363, 621, 591, 348), (621, 620, 590, 591), (360, 615, 623, 364), (615, 614, 622, 623), (429, 633, 625, 365), (633, 632, 624, 625), (362, 619, 627, 366), (619, 618, 626, 627), (431, 637, 629, 367), (637, 636, 628, 629), (556, 715, 717, 557), (715, 714, 716, 717), (422, 703, 715, 556), (703, 702, 714, 715), (554, 711, 713, 555), (711, 710, 712, 713), (420, 707, 711, 554), (707, 706, 710, 711), (555, 713, 709, 421), (713, 712, 708, 709), (306, 691, 707, 420), (691, 690, 706, 707), (557, 717, 705, 423), (717, 716, 704, 705), (308, 695, 703, 422), (695, 694, 702, 703), (423, 705, 697, 309), (705, 704, 696, 697), (304, 687, 695, 308), (687, 686, 694, 695), (421, 709, 693, 307), (709, 708, 692, 693), (302, 683, 691, 306), (683, 682, 690, 691), (305, 689, 659, 290), (689, 688, 658, 659), (303, 685, 655, 288), (685, 684, 654, 655), (292, 663, 653, 287), (663, 662, 652, 653), (293, 665, 647, 284), (665, 664, 646, 647), (284, 647, 649, 285), (647, 646, 648, 649), (310, 698, 651, 286), (698, 699, 650, 651), (286, 651, 663, 292), (651, 650, 662, 663), (288, 655, 665, 293), (655, 654, 664, 665), (285, 649, 669, 295), (649, 648, 668, 669), (296, 671, 700, 311), (671, 670, 701, 700), (295, 669, 673, 297), (669, 668, 672, 673), (291, 661, 671, 296), (661, 660, 670, 671), (301, 681, 675, 298), (681, 680, 674, 675), (299, 677, 679, 300), (677, 676, 678, 679), (294, 667, 681, 301), (667, 666, 680, 681), (290, 659, 677, 299), (659, 658, 676, 677), (287, 653, 683, 302), (653, 652, 682, 683), (307, 693, 685, 303), (693, 692, 684, 685), (289, 657, 687, 304), (657, 656, 686, 687), (309, 697, 689, 305), (697, 696, 688, 689), (324, 666, 672, 327), (666, 667, 673, 672), (312, 699, 701, 313), (699, 698, 700, 701), (321, 660, 678, 330), (660, 661, 679, 678), (319, 656, 674, 328), (656, 657, 675, 674)])
_uv = me_cube.uv_layers.new(name='UVMap')
_uv.uv.foreach_set('vector', [0.1894, 0.3947, 0.2492, 0.3947, 0.2492, 0.6317, 0.2357, 0.6317, 0.02766, 0.6317, 0.03178, 0.6317, 0.03178, 0.7291, 0.02766, 0.7291, 0.506, 0.1175, 0.5125, 0.1175, 0.5125, 0.3546, 0.506, 0.3546, 0.3397, 0.7291, 0.2774, 0.7291, 0.2774, 0.4921, 0.2909, 0.4921, 0.2427, 0.02007, 0.2492, 0.02007, 0.2492, 0.2572, 0.2427, 0.2572, 0.8693, 0.02078, 0.8693, 0.01423, 0.9316, 0.01423, 0.9316, 0.02078, 0.9229, 0.6462, 0.9229, 0.6397, 0.9415, 0.6397, 0.9415, 0.6462, 0.7278, 0.2652, 0.7278, 0.2586, 0.7282, 0.2586, 0.7282, 0.2652, 0.4527, 0.7291, 0.4341, 0.7291, 0.4948, 0.4921, 0.499, 0.4921, 0.3553, 0.7291, 0.3557, 0.7291, 0.2951, 0.4921, 0.3101, 0.4921, 0.2427, 0.2572, 0.2492, 0.2572, 0.2492, 0.3546, 0.2427, 0.3546, 0.8526, 0.638, 0.8526, 0.6423, 0.7561, 0.6423, 0.7561, 0.638, 0.0764, 0.3947, 0.09246, 0.3947, 0.03178, 0.6317, 0.02766, 0.6317, 0.1715, 0.3947, 0.1708, 0.3947, 0.2315, 0.6317, 0.2167, 0.6317, 0.3173, 0.7737, 0.3173, 0.7624, 0.363, 0.7624, 0.363, 0.7737, 0.7235, 0.3992, 0.7235, 0.3879, 0.7383, 0.3879, 0.7383, 0.3992, 0.3685, 0.766, 0.3685, 0.7618, 0.4143, 0.7618, 0.4143, 0.766, 0.9124, 0.4013, 0.9124, 0.39, 0.9582, 0.39, 0.9582, 0.4013, 0.5202, 0.9866, 0.5202, 0.9847, 0.5207, 0.9847, 0.5207, 0.9866, 0.5202, 0.776, 0.5202, 0.7646, 0.5207, 0.7646, 0.5207, 0.776, 0.9229, 0.8701, 0.9229, 0.8683, 0.9415, 0.8683, 0.9415, 0.8701, 0.9229, 0.6595, 0.9229, 0.6482, 0.9415, 0.6482, 0.9415, 0.6595, 0.8693, 0.2447, 0.8693, 0.2428, 0.9316, 0.2428, 0.9316, 0.2447, 0.8693, 0.03409, 0.8693, 0.02276, 0.9316, 0.02276, 0.9316, 0.03409, 0.02069, 0.02007, 0.02256, 0.02007, 0.02256, 0.2572, 0.02069, 0.2572, 0.2295, 0.02007, 0.2407, 0.02007, 0.2407, 0.2572, 0.2295, 0.2572, 0.284, 0.1175, 0.2859, 0.1175, 0.2859, 0.3546, 0.284, 0.3546, 0.4928, 0.1175, 0.504, 0.1175, 0.504, 0.3546, 0.4928, 0.3546, 0.0141, 0.6317, 0.02766, 0.6317, 0.02766, 0.7291, 0.0141, 0.7291, 0.506, 0.1175, 0.504, 0.1175, 0.504, 0.02007, 0.506, 0.02007, 0.907, 0.3881, 0.907, 0.39, 0.8612, 0.39, 0.8612, 0.3881, 0.04849, 0.9476, 0.04849, 0.9628, 0.002745, 0.9628, 0.002745, 0.9476, 0.8631, 0.6595, 0.8631, 0.6482, 0.9229, 0.6482, 0.9229, 0.6595, 0.8631, 0.8701, 0.8631, 0.8683, 0.9229, 0.8683, 0.9229, 0.8701, 0.5125, 0.7291, 0.4527, 0.7291, 0.499, 0.4921, 0.5125, 0.4921, 0.8631, 0.6462, 0.8631, 0.6397, 0.9229, 0.6397, 0.9229, 0.6462, 0.6405, 0.6379, 0.6405, 0.6337, 0.7371, 0.6337, 0.7371, 0.6379, 0.1708, 0.3947, 0.1894, 0.3947, 0.2357, 0.6317, 0.2315, 0.6317, 0.8532, 0.03409, 0.8532, 0.02276, 0.8693, 0.02276, 0.8693, 0.03409, 0.8532, 0.2447, 0.8532, 0.2428, 0.8693, 0.2428, 0.8693, 0.2447, 0.02069, 0.2572, 0.02256, 0.2572, 0.02256, 0.3546, 0.02069, 0.3546, 0.2951, 0.4921, 0.2909, 0.4921, 0.2909, 0.3947, 0.2951, 0.3947, 0.0141, 0.3947, 0.0764, 0.3947, 0.02766, 0.6317, 0.0141, 0.6317, 0.6289, 0.6345, 0.6289, 0.6365, 0.5324, 0.6365, 0.5324, 0.6345, 0.8532, 0.02078, 0.8532, 0.01423, 0.8693, 0.01423, 0.8693, 0.02078, 0.3557, 0.7291, 0.3397, 0.7291, 0.2909, 0.4921, 0.2951, 0.4921, 0.8532, 0.02276, 0.8532, 0.02078, 0.8693, 0.02078, 0.8693, 0.02276, 0.5125, 0.4921, 0.499, 0.4921, 0.499, 0.3947, 0.5125, 0.3947, 0.907, 0.61, 0.907, 0.612, 0.8612, 0.612, 0.8612, 0.61, 0.8631, 0.6482, 0.8631, 0.6462, 0.9229, 0.6462, 0.9229, 0.6482, 0.9124, 0.612, 0.9124, 0.61, 0.9582, 0.61, 0.9582, 0.612, 0.5168, 0.9478, 0.5168, 0.9628, 0.471, 0.9628, 0.471, 0.9478, 0.5202, 0.7646, 0.5202, 0.7626, 0.5207, 0.7626, 0.5207, 0.7646, 0.9229, 0.6482, 0.9229, 0.6462, 0.9415, 0.6462, 0.9415, 0.6482, 0.8693, 0.02276, 0.8693, 0.02078, 0.9316, 0.02078, 0.9316, 0.02276, 0.2407, 0.02007, 0.2427, 0.02007, 0.2427, 0.2572, 0.2407, 0.2572, 0.504, 0.1175, 0.506, 0.1175, 0.506, 0.3546, 0.504, 0.3546, 0.2909, 0.4921, 0.2774, 0.4921, 0.2774, 0.3947, 0.2909, 0.3947, 0.2315, 0.6317, 0.2357, 0.6317, 0.2357, 0.7291, 0.2315, 0.7291, 0.8532, 0.2513, 0.8532, 0.2447, 0.8693, 0.2447, 0.8693, 0.2513, 0.8631, 0.8768, 0.8631, 0.8701, 0.9229, 0.8701, 0.9229, 0.8768, 0.8527, 0.61, 0.8527, 0.612, 0.7561, 0.612, 0.7561, 0.61, 0.6289, 0.8566, 0.6289, 0.8585, 0.5324, 0.8585, 0.5324, 0.8566, 0.2774, 0.1175, 0.284, 0.1175, 0.284, 0.3546, 0.2774, 0.3546, 0.0141, 0.02007, 0.02069, 0.02007, 0.02069, 0.2572, 0.0141, 0.2572, 0.8693, 0.2513, 0.8693, 0.2447, 0.9316, 0.2447, 0.9316, 0.2513, 0.9229, 0.8768, 0.9229, 0.8701, 0.9415, 0.8701, 0.9415, 0.8768, 0.7278, 0.2578, 0.7278, 0.2512, 0.7282, 0.2512, 0.7282, 0.2578, 0.2295, 0.2572, 0.2407, 0.2572, 0.2407, 0.3546, 0.2295, 0.3546, 0.2357, 0.6317, 0.2492, 0.6317, 0.2492, 0.7291, 0.2357, 0.7291, 0.9904, 0.6047, 0.9769, 0.6112, 0.9769, 0.6047, 0.9938, 0.8631, 0.9873, 0.8631, 0.9873, 0.859, 0.9938, 0.859, 0.9938, 0.6724, 0.9873, 0.6724, 0.9873, 0.6575, 0.9938, 0.6575, 0.9904, 0.3807, 0.9904, 0.3826, 0.9769, 0.3826, 0.9769, 0.3807, 0.9904, 0.5913, 0.9904, 0.6027, 0.9769, 0.6027, 0.9769, 0.5913, 0.9938, 0.6575, 0.9873, 0.6575, 0.9873, 0.6533, 0.9938, 0.6533, 0.9753, 0.5913, 0.9753, 0.6027, 0.9618, 0.6027, 0.9618, 0.5913, 0.9753, 0.3807, 0.9753, 0.3826, 0.9618, 0.3826, 0.9618, 0.3807, 0.9753, 0.6047, 0.9753, 0.6112, 0.9618, 0.6047, 0.9753, 0.6027, 0.9753, 0.6047, 0.9618, 0.6047, 0.9618, 0.6027, 0.9904, 0.6027, 0.9904, 0.6047, 0.9769, 0.6047, 0.9769, 0.6027, 0.7433, 0.6353, 0.7499, 0.649, 0.7433, 0.649, 0.7433, 0.8546, 0.7499, 0.8546, 0.7499, 0.8589, 0.7433, 0.8589, 0.7433, 0.8589, 0.7499, 0.8589, 0.7433, 0.8725, 0.7433, 0.649, 0.7499, 0.649, 0.7499, 0.6532, 0.7433, 0.6532, 0.7433, 0.8397, 0.7499, 0.8397, 0.7499, 0.8546, 0.7433, 0.8546, 0.8526, 0.8285, 0.8526, 0.8437, 0.7561, 0.8437, 0.7561, 0.8285, 0.8527, 0.5987, 0.8527, 0.61, 0.7561, 0.61, 0.7561, 0.5987, 0.2167, 0.6317, 0.2315, 0.6317, 0.2315, 0.7291, 0.2167, 0.7291, 0.8526, 0.8437, 0.8526, 0.8479, 0.7561, 0.8479, 0.7561, 0.8437, 0.284, 0.1175, 0.2774, 0.1175, 0.2774, 0.02007, 0.284, 0.02007, 0.499, 0.4921, 0.4948, 0.4921, 0.4948, 0.3947, 0.499, 0.3947, 0.5125, 0.1175, 0.506, 0.1175, 0.506, 0.02007, 0.5125, 0.02007, 0.2859, 0.1175, 0.284, 0.1175, 0.284, 0.02007, 0.2859, 0.02007, 0.8527, 0.3881, 0.8527, 0.39, 0.7561, 0.39, 0.7561, 0.3881, 0.3101, 0.4921, 0.2951, 0.4921, 0.2951, 0.3947, 0.3101, 0.3947, 0.6405, 0.8435, 0.6405, 0.8394, 0.7371, 0.8394, 0.7371, 0.8435, 0.0141, 0.2572, 0.02069, 0.2572, 0.02069, 0.3546, 0.0141, 0.3546, 0.2971, 0.1175, 0.2859, 0.1175, 0.2859, 0.02007, 0.2971, 0.02007, 0.6405, 0.6529, 0.6405, 0.6379, 0.7371, 0.6379, 0.7371, 0.6529, 0.2407, 0.2572, 0.2427, 0.2572, 0.2427, 0.3546, 0.2407, 0.3546, 0.6289, 0.8452, 0.6289, 0.8566, 0.5324, 0.8566, 0.5324, 0.8452, 0.7281, 0.2374, 0.7281, 0.2355, 0.7429, 0.2355, 0.7429, 0.2374, 0.5391, 0.2374, 0.5392, 0.2373, 0.5432, 0.2355, 0.5432, 0.2374, 0.5391, 0.02675, 0.5391, 0.01542, 0.5432, 0.01542, 0.5432, 0.02675, 0.7429, 0.02675, 0.7429, 0.01542, 0.7471, 0.01542, 0.7471, 0.02675, 0.7429, 0.2374, 0.7429, 0.2355, 0.7431, 0.2356, 0.7468, 0.2372, 0.7471, 0.2374, 0.7429, 0.01542, 0.747, 0.01345, 0.7471, 0.01344, 0.7471, 0.01542, 0.7281, 0.01542, 0.7281, 0.01344, 0.7429, 0.01344, 0.7429, 0.01542, 0.5391, 0.01542, 0.5391, 0.01344, 0.5391, 0.01345, 0.5432, 0.01542, 0.3685, 0.781, 0.3685, 0.766, 0.4143, 0.766, 0.4143, 0.781, 0.907, 0.5987, 0.907, 0.61, 0.8612, 0.61, 0.8612, 0.5987, 0.4655, 0.9675, 0.4655, 0.9716, 0.4198, 0.9716, 0.4198, 0.9675, 0.4655, 0.7618, 0.4655, 0.766, 0.4198, 0.766, 0.4198, 0.7618, 0.3685, 0.9716, 0.3685, 0.9675, 0.4143, 0.9675, 0.4143, 0.9716, 0.9124, 0.39, 0.9124, 0.3881, 0.9582, 0.3881, 0.9582, 0.39, 0.4655, 0.9523, 0.4655, 0.9675, 0.4198, 0.9675, 0.4198, 0.9523, 0.3118, 0.9711, 0.3118, 0.9825, 0.266, 0.9825, 0.266, 0.9711, 0.4655, 0.766, 0.4655, 0.781, 0.4198, 0.781, 0.4198, 0.766, 0.4655, 0.9378, 0.4655, 0.9523, 0.4198, 0.9523, 0.4198, 0.9378, 0.3685, 0.9675, 0.3685, 0.9523, 0.4143, 0.9523, 0.4143, 0.9675, 0.3685, 0.7955, 0.3685, 0.781, 0.4143, 0.781, 0.4143, 0.7955, 0.5432, 0.01542, 0.5432, 0.01344, 0.5582, 0.01344, 0.5582, 0.01542, 0.7137, 0.01542, 0.7137, 0.01344, 0.7281, 0.01344, 0.7281, 0.01542, 0.5432, 0.2374, 0.5432, 0.2355, 0.5582, 0.2355, 0.5582, 0.2374, 0.7137, 0.2374, 0.7137, 0.2355, 0.7281, 0.2355, 0.7281, 0.2374, 0.6405, 0.8394, 0.6405, 0.8242, 0.7371, 0.8242, 0.7371, 0.8394, 0.6405, 0.6674, 0.6405, 0.6529, 0.7371, 0.6529, 0.7371, 0.6674, 0.4948, 0.4921, 0.48, 0.4921, 0.48, 0.3947, 0.4948, 0.3947, 0.3245, 0.4921, 0.3101, 0.4921, 0.3101, 0.3947, 0.3245, 0.3947, 0.03178, 0.6317, 0.04682, 0.6317, 0.04682, 0.7291, 0.03178, 0.7291, 0.2023, 0.6317, 0.2167, 0.6317, 0.2167, 0.7291, 0.2023, 0.7291, 0.8526, 0.6423, 0.8526, 0.6572, 0.7561, 0.6572, 0.7561, 0.6423, 0.8526, 0.814, 0.8526, 0.8285, 0.7561, 0.8285, 0.7561, 0.814, 0.7433, 0.6532, 0.7499, 0.6532, 0.7499, 0.6683, 0.7433, 0.6683, 0.7433, 0.8252, 0.7499, 0.8252, 0.7499, 0.8397, 0.7433, 0.8397, 0.9938, 0.859, 0.9873, 0.859, 0.9873, 0.8438, 0.9938, 0.8438, 0.9938, 0.687, 0.9873, 0.687, 0.9873, 0.6724, 0.9938, 0.6724, 0.7271, 0.2578, 0.7271, 0.2512, 0.7277, 0.2512, 0.7277, 0.2578, 0.77, 0.01423, 0.77, 0.02087, 0.7643, 0.02087, 0.7643, 0.01423, 0.5195, 0.7646, 0.5195, 0.7626, 0.5202, 0.7626, 0.5202, 0.7646, 0.77, 0.2428, 0.77, 0.2448, 0.7643, 0.2448, 0.7643, 0.2428, 0.5168, 0.7613, 0.5168, 0.7765, 0.471, 0.7765, 0.471, 0.7613, 0.5168, 0.9333, 0.5168, 0.9478, 0.471, 0.9478, 0.471, 0.9333, 0.04849, 0.7613, 0.04849, 0.7762, 0.002745, 0.7762, 0.002745, 0.7613, 0.04849, 0.9331, 0.04849, 0.9476, 0.002745, 0.9476, 0.002745, 0.9331, 0.5195, 0.776, 0.5195, 0.7646, 0.5202, 0.7646, 0.5202, 0.776, 0.77, 0.2315, 0.77, 0.2428, 0.7643, 0.2428, 0.7643, 0.2315, 0.5195, 0.9866, 0.5195, 0.9847, 0.5202, 0.9847, 0.5202, 0.9866, 0.77, 0.02087, 0.77, 0.02276, 0.7643, 0.02276, 0.7643, 0.02087, 0.5386, 0.3992, 0.5386, 0.3879, 0.5536, 0.3879, 0.5536, 0.3992, 0.7091, 0.3992, 0.7091, 0.3879, 0.7235, 0.3879, 0.7235, 0.3992, 0.09246, 0.3947, 0.09205, 0.3947, 0.04682, 0.6317, 0.03178, 0.6317, 0.1658, 0.3947, 0.1715, 0.3947, 0.2167, 0.6317, 0.2023, 0.6317, 0.4341, 0.7291, 0.4348, 0.7291, 0.48, 0.4921, 0.4948, 0.4921, 0.361, 0.7291, 0.3553, 0.7291, 0.3101, 0.4921, 0.3245, 0.4921, 0.7271, 0.2652, 0.7271, 0.2586, 0.7277, 0.2586, 0.7277, 0.2652, 0.77, 0.2448, 0.77, 0.2513, 0.7643, 0.2513, 0.7643, 0.2448, 0.7091, 0.6079, 0.7091, 0.5966, 0.7235, 0.5966, 0.7235, 0.6079, 0.7091, 0.4061, 0.7091, 0.3992, 0.7235, 0.3992, 0.7235, 0.4061, 0.5386, 0.6079, 0.5386, 0.5966, 0.5536, 0.5966, 0.5536, 0.6079, 0.5386, 0.4061, 0.5386, 0.3992, 0.5536, 0.3992, 0.5536, 0.4061, 0.77, 0.02276, 0.77, 0.03409, 0.7643, 0.03409, 0.7643, 0.02276, 0.77, 0.2246, 0.77, 0.2315, 0.7643, 0.2315, 0.7643, 0.2246, 0.5195, 0.9847, 0.5195, 0.9733, 0.5202, 0.9733, 0.5202, 0.9847, 0.5195, 0.7828, 0.5195, 0.776, 0.5202, 0.776, 0.5202, 0.7828, 0.3118, 0.7624, 0.3118, 0.7737, 0.266, 0.7737, 0.266, 0.7624, 0.3118, 0.9642, 0.3118, 0.9711, 0.266, 0.9711, 0.266, 0.9642, 0.907, 0.39, 0.907, 0.4013, 0.8612, 0.4013, 0.8612, 0.39, 0.907, 0.5918, 0.907, 0.5987, 0.8612, 0.5987, 0.8612, 0.5918, 0.7429, 0.2355, 0.7429, 0.2241, 0.7471, 0.2241, 0.7471, 0.2355, 0.7429, 0.03364, 0.7429, 0.02675, 0.7471, 0.02675, 0.7471, 0.03364, 0.5391, 0.2355, 0.5391, 0.2241, 0.5432, 0.2241, 0.5432, 0.2355, 0.5391, 0.03364, 0.5391, 0.02675, 0.5432, 0.02675, 0.5432, 0.03364, 0.6289, 0.6365, 0.6289, 0.6479, 0.5324, 0.6479, 0.5324, 0.6365, 0.6289, 0.8385, 0.6289, 0.8452, 0.5324, 0.8452, 0.5324, 0.8385, 0.504, 0.1175, 0.4928, 0.1175, 0.4928, 0.02007, 0.504, 0.02007, 0.3038, 0.1175, 0.2971, 0.1175, 0.2971, 0.02007, 0.3038, 0.02007, 0.8527, 0.39, 0.8527, 0.4013, 0.7561, 0.4013, 0.7561, 0.39, 0.8527, 0.5918, 0.8527, 0.5987, 0.7561, 0.5987, 0.7561, 0.5918, 0.9753, 0.3826, 0.9753, 0.394, 0.9618, 0.394, 0.9618, 0.3826, 0.9753, 0.5845, 0.9753, 0.5913, 0.9618, 0.5913, 0.9618, 0.5845, 0.9904, 0.3826, 0.9904, 0.394, 0.9769, 0.394, 0.9769, 0.3826, 0.9904, 0.5845, 0.9904, 0.5913, 0.9769, 0.5913, 0.9769, 0.5845, 0.02256, 0.2572, 0.0338, 0.2572, 0.0338, 0.3546, 0.02256, 0.3546, 0.2227, 0.2572, 0.2295, 0.2572, 0.2295, 0.3546, 0.2227, 0.3546, 0.8532, 0.2428, 0.8532, 0.2315, 0.8693, 0.2315, 0.8693, 0.2428, 0.8532, 0.04099, 0.8532, 0.03409, 0.8693, 0.03409, 0.8693, 0.04099, 0.8631, 0.8683, 0.8631, 0.8569, 0.9229, 0.8569, 0.9229, 0.8683, 0.8631, 0.6664, 0.8631, 0.6595, 0.9229, 0.6595, 0.9229, 0.6664, 0.2859, 0.1175, 0.2971, 0.1175, 0.2971, 0.3546, 0.2859, 0.3546, 0.4859, 0.1175, 0.4928, 0.1175, 0.4928, 0.3546, 0.4859, 0.3546, 0.02256, 0.02007, 0.0338, 0.02007, 0.0338, 0.2572, 0.02256, 0.2572, 0.2227, 0.02007, 0.2295, 0.02007, 0.2295, 0.2572, 0.2227, 0.2572, 0.8693, 0.2428, 0.8693, 0.2315, 0.9316, 0.2315, 0.9316, 0.2428, 0.8693, 0.04099, 0.8693, 0.03409, 0.9316, 0.03409, 0.9316, 0.04099, 0.9229, 0.8683, 0.9229, 0.8569, 0.9415, 0.8569, 0.9415, 0.8683, 0.9229, 0.6664, 0.9229, 0.6595, 0.9415, 0.6595, 0.9415, 0.6664, 0.5202, 0.9847, 0.5202, 0.9733, 0.5207, 0.9733, 0.5207, 0.9847, 0.5202, 0.7828, 0.5202, 0.776, 0.5207, 0.776, 0.5207, 0.7828, 0.9124, 0.61, 0.9124, 0.5987, 0.9582, 0.5987, 0.9582, 0.61, 0.9124, 0.4081, 0.9124, 0.4013, 0.9582, 0.4013, 0.9582, 0.4081, 0.7235, 0.6079, 0.7235, 0.5966, 0.7383, 0.5966, 0.7383, 0.6079, 0.7235, 0.4061, 0.7235, 0.3992, 0.7383, 0.3992, 0.7383, 0.4061, 0.3173, 0.9825, 0.3173, 0.9711, 0.363, 0.9711, 0.363, 0.9825, 0.3173, 0.7805, 0.3173, 0.7737, 0.363, 0.7737, 0.363, 0.7805, 0.8438, 0.2246, 0.8438, 0.2315, 0.8381, 0.2315, 0.8381, 0.2246, 0.7773, 0.2246, 0.7773, 0.2315, 0.77, 0.2315, 0.77, 0.2246, 0.8438, 0.02276, 0.8438, 0.03409, 0.8381, 0.03409, 0.8381, 0.02276, 0.7773, 0.02276, 0.7773, 0.03409, 0.77, 0.03409, 0.77, 0.02276, 0.5536, 0.4061, 0.5536, 0.3992, 0.568, 0.3992, 0.568, 0.4061, 0.9397, 0.1414, 0.9966, 0.1356, 0.9966, 0.1509, 0.9964, 0.1509, 0.5536, 0.6079, 0.5536, 0.5966, 0.568, 0.5966, 0.568, 0.6079, 0.6939, 0.6079, 0.6939, 0.5966, 0.7091, 0.5966, 0.7091, 0.6079, 0.8438, 0.2448, 0.8438, 0.2513, 0.8381, 0.2513, 0.8381, 0.2448, 0.7773, 0.2448, 0.7773, 0.2513, 0.77, 0.2513, 0.77, 0.2448, 0.4348, 0.7291, 0.4291, 0.7291, 0.4656, 0.4921, 0.48, 0.4921, 0.3683, 0.7291, 0.361, 0.7291, 0.3245, 0.4921, 0.3396, 0.4921, 0.09205, 0.3947, 0.09769, 0.3947, 0.06121, 0.6317, 0.04682, 0.6317, 0.1585, 0.3947, 0.1658, 0.3947, 0.2023, 0.6317, 0.1872, 0.6317, 0.5536, 0.3992, 0.5536, 0.3879, 0.568, 0.3879, 0.568, 0.3992, 0.6939, 0.3992, 0.6939, 0.3879, 0.7091, 0.3879, 0.7091, 0.3992, 0.8438, 0.02087, 0.8438, 0.02276, 0.8381, 0.02276, 0.8381, 0.02087, 0.7773, 0.02087, 0.7773, 0.02276, 0.77, 0.02276, 0.77, 0.02087, 0.8438, 0.2315, 0.8438, 0.2428, 0.8381, 0.2428, 0.8381, 0.2315, 0.7773, 0.2315, 0.7773, 0.2428, 0.77, 0.2428, 0.77, 0.2315, 0.04849, 0.7762, 0.04849, 0.7908, 0.002745, 0.7908, 0.002745, 0.7762, 0.04849, 0.9178, 0.04849, 0.9331, 0.002745, 0.9331, 0.002745, 0.9178, 0.5168, 0.7765, 0.5168, 0.791, 0.471, 0.791, 0.471, 0.7765, 0.5168, 0.918, 0.5168, 0.9333, 0.471, 0.9333, 0.471, 0.918, 0.8438, 0.2428, 0.8438, 0.2448, 0.8381, 0.2448, 0.8381, 0.2428, 0.7773, 0.2428, 0.7773, 0.2448, 0.77, 0.2448, 0.77, 0.2428, 0.8438, 0.01423, 0.8438, 0.02087, 0.8381, 0.02087, 0.8381, 0.01423, 0.7773, 0.01423, 0.7773, 0.02087, 0.77, 0.02087, 0.77, 0.01423, 0.9938, 0.8438, 0.9873, 0.8438, 0.9873, 0.8293, 0.9938, 0.8293, 0.9938, 0.7022, 0.9873, 0.7022, 0.9873, 0.687, 0.9938, 0.687, 0.7433, 0.6683, 0.7499, 0.6683, 0.7499, 0.6828, 0.7433, 0.6828, 0.7433, 0.8099, 0.7499, 0.8099, 0.7499, 0.8252, 0.7433, 0.8252, 0.8526, 0.6572, 0.8526, 0.6717, 0.7561, 0.6717, 0.7561, 0.6572, 0.8526, 0.7988, 0.8526, 0.814, 0.7561, 0.814, 0.7561, 0.7988, 0.04682, 0.6317, 0.06121, 0.6317, 0.06121, 0.7291, 0.04682, 0.7291, 0.1872, 0.6317, 0.2023, 0.6317, 0.2023, 0.7291, 0.1872, 0.7291, 0.48, 0.4921, 0.4656, 0.4921, 0.4656, 0.3947, 0.48, 0.3947, 0.3396, 0.4921, 0.3245, 0.4921, 0.3245, 0.3947, 0.3396, 0.3947, 0.6405, 0.8242, 0.6405, 0.8097, 0.7371, 0.8097, 0.7371, 0.8242, 0.6405, 0.6827, 0.6405, 0.6674, 0.7371, 0.6674, 0.7371, 0.6827, 0.5582, 0.2374, 0.5582, 0.2355, 0.5726, 0.2355, 0.5726, 0.2374, 0.6986, 0.2374, 0.6986, 0.2355, 0.7137, 0.2355, 0.7137, 0.2374, 0.5582, 0.01542, 0.5582, 0.01344, 0.5726, 0.01344, 0.5726, 0.01542, 0.6986, 0.01542, 0.6986, 0.01344, 0.7137, 0.01344, 0.7137, 0.01542, 0.3685, 0.9523, 0.3685, 0.9378, 0.4143, 0.9378, 0.4143, 0.9523, 0.3685, 0.8108, 0.3685, 0.7955, 0.4143, 0.7955, 0.4143, 0.8108, 0.4655, 0.781, 0.4655, 0.7955, 0.4198, 0.7955, 0.4198, 0.781, 0.4655, 0.9225, 0.4655, 0.9378, 0.4198, 0.9378, 0.4198, 0.9225, 0.7537, 0.8707, 0.7537, 0.8675, 0.8106, 0.8701, 0.8106, 0.8754, 0.5536, 0.4114, 0.5536, 0.4061, 0.568, 0.4061, 0.568, 0.4114, 0.7773, 0.2193, 0.7773, 0.2246, 0.77, 0.2246, 0.77, 0.2193, 0.8438, 0.2193, 0.8438, 0.2246, 0.8381, 0.2246, 0.8381, 0.2193, 0.3173, 0.9711, 0.3173, 0.9642, 0.363, 0.9642, 0.363, 0.9711, 0.7235, 0.4114, 0.7235, 0.4061, 0.7383, 0.4061, 0.7383, 0.4114, 0.9124, 0.5987, 0.9124, 0.5918, 0.9582, 0.5918, 0.9582, 0.5987, 0.5202, 0.7882, 0.5202, 0.7828, 0.5207, 0.7828, 0.5207, 0.7882, 0.9229, 0.6718, 0.9229, 0.6664, 0.9415, 0.6664, 0.9415, 0.6718, 0.8693, 0.04631, 0.8693, 0.04099, 0.9316, 0.04099, 0.9316, 0.04631, 0.2174, 0.02007, 0.2227, 0.02007, 0.2227, 0.2572, 0.2174, 0.2572, 0.4807, 0.1175, 0.4859, 0.1175, 0.4859, 0.3546, 0.4807, 0.3546, 0.8631, 0.6718, 0.8631, 0.6664, 0.9229, 0.6664, 0.9229, 0.6718, 0.8532, 0.04631, 0.8532, 0.04099, 0.8693, 0.04099, 0.8693, 0.04631, 0.2174, 0.2572, 0.2227, 0.2572, 0.2227, 0.3546, 0.2174, 0.3546, 0.9904, 0.5791, 0.9904, 0.5845, 0.9769, 0.5845, 0.9769, 0.5791, 0.9753, 0.5791, 0.9753, 0.5845, 0.9618, 0.5845, 0.9618, 0.5791, 0.8527, 0.5865, 0.8527, 0.5918, 0.7561, 0.5918, 0.7561, 0.5865, 0.4928, 0.1175, 0.4859, 0.1175, 0.4859, 0.02007, 0.4928, 0.02007, 0.6289, 0.6479, 0.6289, 0.6547, 0.5324, 0.6547, 0.5324, 0.6479, 0.5391, 0.03897, 0.5391, 0.03364, 0.5432, 0.03364, 0.5432, 0.03897, 0.7429, 0.03897, 0.7429, 0.03364, 0.7471, 0.03364, 0.7471, 0.03897, 0.907, 0.5865, 0.907, 0.5918, 0.8612, 0.5918, 0.8612, 0.5865, 0.3118, 0.9589, 0.3118, 0.9642, 0.266, 0.9642, 0.266, 0.9589, 0.5195, 0.7882, 0.5195, 0.7828, 0.5202, 0.7828, 0.5202, 0.7882, 0.77, 0.2193, 0.77, 0.2246, 0.7643, 0.2246, 0.7643, 0.2193, 0.5386, 0.4114, 0.5386, 0.4061, 0.5536, 0.4061, 0.5536, 0.4114, 0.7091, 0.4114, 0.7091, 0.4061, 0.7235, 0.4061, 0.7235, 0.4114, 0.7091, 0.5966, 0.7091, 0.5898, 0.7235, 0.5898, 0.7235, 0.5966, 0.5386, 0.5966, 0.5386, 0.5898, 0.5536, 0.5898, 0.5536, 0.5966, 0.77, 0.03409, 0.77, 0.04086, 0.7643, 0.04086, 0.7643, 0.03409, 0.5195, 0.9733, 0.5195, 0.9666, 0.5202, 0.9666, 0.5202, 0.9733, 0.3118, 0.7737, 0.3118, 0.7805, 0.266, 0.7805, 0.266, 0.7737, 0.907, 0.4013, 0.907, 0.4081, 0.8612, 0.4081, 0.8612, 0.4013, 0.7429, 0.2241, 0.7429, 0.2174, 0.7471, 0.2174, 0.7471, 0.2241, 0.5391, 0.2241, 0.5391, 0.2174, 0.5432, 0.2174, 0.5432, 0.2241, 0.8527, 0.4013, 0.8527, 0.4081, 0.7561, 0.4081, 0.7561, 0.4013, 0.9753, 0.394, 0.9753, 0.4007, 0.9618, 0.4007, 0.9618, 0.394, 0.9904, 0.394, 0.9904, 0.4007, 0.9769, 0.4007, 0.9769, 0.394, 0.0338, 0.2572, 0.04051, 0.2572, 0.04051, 0.3546, 0.0338, 0.3546, 0.8532, 0.2315, 0.8532, 0.2247, 0.8693, 0.2247, 0.8693, 0.2315, 0.8631, 0.8569, 0.8631, 0.8502, 0.9229, 0.8502, 0.9229, 0.8569, 0.2971, 0.1175, 0.3038, 0.1175, 0.3038, 0.3546, 0.2971, 0.3546, 0.0338, 0.02007, 0.04051, 0.02007, 0.04051, 0.2572, 0.0338, 0.2572, 0.8693, 0.2315, 0.8693, 0.2247, 0.9316, 0.2247, 0.9316, 0.2315, 0.9229, 0.8569, 0.9229, 0.8502, 0.9415, 0.8502, 0.9415, 0.8569, 0.5202, 0.9733, 0.5202, 0.9666, 0.5207, 0.9666, 0.5207, 0.9733, 0.7235, 0.5966, 0.7235, 0.5898, 0.7383, 0.5898, 0.7383, 0.5966, 0.8438, 0.03409, 0.8438, 0.04086, 0.8381, 0.04086, 0.8381, 0.03409, 0.7773, 0.03409, 0.7773, 0.04086, 0.77, 0.04086, 0.77, 0.03409, 0.5536, 0.5966, 0.5536, 0.5898, 0.568, 0.5898, 0.568, 0.5966, 0.1753, 0.773, 0.1184, 0.7673, 0.1751, 0.7578, 0.1753, 0.7578, 0.3173, 0.7857, 0.3173, 0.7805, 0.363, 0.7805, 0.363, 0.7857, 0.9124, 0.4133, 0.9124, 0.4081, 0.9582, 0.4081, 0.9582, 0.4133, 0.309, 0.1175, 0.3038, 0.1175, 0.3038, 0.02007, 0.309, 0.02007, 0.6289, 0.8333, 0.6289, 0.8385, 0.5324, 0.8385, 0.5324, 0.8333, 0.6289, 0.7917, 0.6289, 0.7964, 0.5324, 0.7964, 0.5324, 0.7917, 0.3502, 0.1175, 0.3455, 0.1175, 0.3455, 0.02007, 0.3502, 0.02007, 0.9124, 0.4549, 0.9124, 0.4501, 0.9582, 0.4501, 0.9582, 0.4549, 0.3173, 0.8273, 0.3173, 0.8226, 0.363, 0.8226, 0.363, 0.8273, 0.7091, 0.5499, 0.7091, 0.5478, 0.7235, 0.5478, 0.7235, 0.5499, 0.5386, 0.5499, 0.5386, 0.5478, 0.5536, 0.5478, 0.5536, 0.5499, 0.77, 0.08073, 0.77, 0.0829, 0.7643, 0.0829, 0.7643, 0.08073, 0.5195, 0.9267, 0.5195, 0.9245, 0.5202, 0.9245, 0.5202, 0.9267, 0.3118, 0.8204, 0.3118, 0.8226, 0.266, 0.8226, 0.266, 0.8204, 0.907, 0.4479, 0.907, 0.4501, 0.8612, 0.4501, 0.8612, 0.4479, 0.7429, 0.1775, 0.7429, 0.1753, 0.7471, 0.1753, 0.7471, 0.1775, 0.5391, 0.1775, 0.5391, 0.1753, 0.5432, 0.1753, 0.5432, 0.1775, 0.8527, 0.4479, 0.8527, 0.4501, 0.7561, 0.4501, 0.7561, 0.4479, 0.9753, 0.4406, 0.9753, 0.4428, 0.9618, 0.4428, 0.9618, 0.4406, 0.9904, 0.4406, 0.9904, 0.4428, 0.9769, 0.4428, 0.9769, 0.4406, 0.08003, 0.2572, 0.08219, 0.2572, 0.08219, 0.3546, 0.08003, 0.3546, 0.8532, 0.1848, 0.8532, 0.1827, 0.8693, 0.1827, 0.8693, 0.1848, 0.8631, 0.8103, 0.8631, 0.8081, 0.9229, 0.8081, 0.9229, 0.8103, 0.3433, 0.1175, 0.3455, 0.1175, 0.3455, 0.3546, 0.3433, 0.3546, 0.08003, 0.02007, 0.08219, 0.02007, 0.08219, 0.2572, 0.08003, 0.2572, 0.8693, 0.1848, 0.8693, 0.1827, 0.9316, 0.1827, 0.9316, 0.1848, 0.9229, 0.8103, 0.9229, 0.8081, 0.9415, 0.8081, 0.9415, 0.8103, 0.5202, 0.9267, 0.5202, 0.9245, 0.5207, 0.9245, 0.5207, 0.9267, 0.7235, 0.5499, 0.7235, 0.5478, 0.7383, 0.5478, 0.7383, 0.5499, 0.8438, 0.08073, 0.8438, 0.0829, 0.8381, 0.0829, 0.8381, 0.08073, 0.7773, 0.08073, 0.7773, 0.0829, 0.77, 0.0829, 0.77, 0.08073, 0.5536, 0.5499, 0.5536, 0.5478, 0.568, 0.5478, 0.568, 0.5499, 0.7684, 0.3127, 0.7723, 0.3128, 0.7723, 0.3702, 0.7701, 0.3702, 0.3173, 0.8517, 0.3173, 0.8503, 0.363, 0.8503, 0.363, 0.8517, 0.9124, 0.4792, 0.9124, 0.4779, 0.9582, 0.4778, 0.9582, 0.4792, 0.3744, 0.1175, 0.373, 0.1175, 0.373, 0.02007, 0.3744, 0.02007, 0.6289, 0.7673, 0.6289, 0.7687, 0.5324, 0.7687, 0.5324, 0.7673, 0.7091, 0.5248, 0.7091, 0.52, 0.7235, 0.52, 0.7235, 0.5248, 0.5386, 0.5248, 0.5386, 0.52, 0.5536, 0.52, 0.5536, 0.5248, 0.77, 0.1059, 0.77, 0.1106, 0.7643, 0.1106, 0.7643, 0.1059, 0.5195, 0.9015, 0.5195, 0.8968, 0.5202, 0.8968, 0.5202, 0.9015, 0.3118, 0.8455, 0.3118, 0.8503, 0.266, 0.8503, 0.266, 0.8455, 0.907, 0.4731, 0.907, 0.4779, 0.8612, 0.4779, 0.8612, 0.4731, 0.7429, 0.1523, 0.7429, 0.1476, 0.7471, 0.1476, 0.7471, 0.1523, 0.5391, 0.1523, 0.5391, 0.1476, 0.5432, 0.1476, 0.5432, 0.1523, 0.8527, 0.4731, 0.8527, 0.4779, 0.7561, 0.4779, 0.7561, 0.4731, 0.9753, 0.4658, 0.9753, 0.4705, 0.9618, 0.4705, 0.9618, 0.4658, 0.9904, 0.4658, 0.9904, 0.4705, 0.9769, 0.4705, 0.9769, 0.4658, 0.105, 0.2572, 0.1097, 0.2572, 0.1097, 0.3546, 0.105, 0.3546, 0.8532, 0.1597, 0.8532, 0.1549, 0.8693, 0.1549, 0.8693, 0.1597, 0.8631, 0.7851, 0.8631, 0.7804, 0.9229, 0.7804, 0.9229, 0.7851, 0.3683, 0.1175, 0.373, 0.1175, 0.373, 0.3546, 0.3683, 0.3546, 0.105, 0.02007, 0.1097, 0.02007, 0.1097, 0.2572, 0.105, 0.2572, 0.8693, 0.1597, 0.8693, 0.1549, 0.9316, 0.1549, 0.9316, 0.1597, 0.9229, 0.7851, 0.9229, 0.7804, 0.9415, 0.7804, 0.9415, 0.7851, 0.5202, 0.9015, 0.5202, 0.8968, 0.5207, 0.8968, 0.5207, 0.9015, 0.7235, 0.5248, 0.7235, 0.52, 0.7383, 0.52, 0.7383, 0.5248, 0.8438, 0.1059, 0.8438, 0.1106, 0.8381, 0.1106, 0.8381, 0.1059, 0.7773, 0.1059, 0.7773, 0.1106, 0.77, 0.1106, 0.77, 0.1059, 0.5536, 0.5248, 0.5536, 0.52, 0.568, 0.52, 0.568, 0.5248, 0.2391, 0.773, 0.1822, 0.7673, 0.2389, 0.7578, 0.2391, 0.7578, 0.2391, 0.9001, 0.2389, 0.9001, 0.1822, 0.8906, 0.2391, 0.8848, 0.2391, 0.7804, 0.1822, 0.7754, 0.1822, 0.7673, 0.2391, 0.773, 0.8381, 0.1059, 0.8381, 0.1106, 0.8308, 0.1106, 0.8308, 0.1059, 0.7808, 0.1059, 0.7808, 0.1106, 0.7773, 0.1106, 0.7773, 0.1059, 0.8179, 0.3122, 0.8201, 0.3122, 0.8201, 0.3696, 0.8162, 0.3697, 0.9748, 0.1749, 0.9385, 0.1749, 0.9385, 0.1668, 0.9386, 0.1668, 0.8381, 0.08073, 0.8381, 0.0829, 0.8308, 0.0829, 0.8308, 0.08073, 0.7808, 0.08073, 0.7808, 0.0829, 0.7773, 0.0829, 0.7773, 0.08073, 0.1753, 0.9001, 0.1751, 0.9001, 0.1184, 0.8906, 0.1753, 0.8848, 0.1753, 0.7804, 0.1184, 0.7754, 0.1184, 0.7673, 0.1753, 0.773, 0.8381, 0.03409, 0.8381, 0.04086, 0.8308, 0.04086, 0.8308, 0.03409, 0.7808, 0.03409, 0.7808, 0.04086, 0.7773, 0.04086, 0.7773, 0.03409, 0.8381, 0.2193, 0.8381, 0.2246, 0.8308, 0.2246, 0.8308, 0.2193, 0.7808, 0.2193, 0.7808, 0.2246, 0.7773, 0.2246, 0.7773, 0.2193, 0.6951, 0.9719, 0.6951, 0.9772, 0.6382, 0.9798, 0.6382, 0.9766, 0.9847, 0.7791, 0.9484, 0.7791, 0.9484, 0.7709, 0.9485, 0.7709, 0.4655, 0.7955, 0.4655, 0.8108, 0.4198, 0.8108, 0.4198, 0.7955, 0.4655, 0.9152, 0.4655, 0.9225, 0.4198, 0.9225, 0.4198, 0.9152, 0.3685, 0.9378, 0.3685, 0.9225, 0.4143, 0.9225, 0.4143, 0.9378, 0.3685, 0.8181, 0.3685, 0.8108, 0.4143, 0.8108, 0.4143, 0.8181, 0.5726, 0.01542, 0.5726, 0.01344, 0.5877, 0.01344, 0.5877, 0.01542, 0.6913, 0.01542, 0.6913, 0.01344, 0.6986, 0.01344, 0.6986, 0.01542, 0.5726, 0.2374, 0.5726, 0.2355, 0.5877, 0.2355, 0.5877, 0.2374, 0.6913, 0.2374, 0.6913, 0.2355, 0.6986, 0.2355, 0.6986, 0.2374, 0.6405, 0.8097, 0.6405, 0.7944, 0.7371, 0.7944, 0.7371, 0.8097, 0.6405, 0.69, 0.6405, 0.6827, 0.7371, 0.6827, 0.7371, 0.69, 0.4656, 0.4921, 0.4504, 0.4921, 0.4504, 0.3947, 0.4656, 0.3947, 0.3469, 0.4921, 0.3396, 0.4921, 0.3396, 0.3947, 0.3469, 0.3947, 0.06121, 0.6317, 0.07635, 0.6317, 0.07635, 0.7291, 0.06121, 0.7291, 0.1799, 0.6317, 0.1872, 0.6317, 0.1872, 0.7291, 0.1799, 0.7291, 0.8526, 0.6717, 0.8526, 0.687, 0.7561, 0.687, 0.7561, 0.6717, 0.8526, 0.7914, 0.8526, 0.7988, 0.7561, 0.7988, 0.7561, 0.7914, 0.7433, 0.6828, 0.7499, 0.6828, 0.7499, 0.6981, 0.7433, 0.6981, 0.7433, 0.8025, 0.7499, 0.8025, 0.7499, 0.8099, 0.7433, 0.8099, 0.9938, 0.8293, 0.9873, 0.8293, 0.9873, 0.814, 0.9938, 0.814, 0.9938, 0.7096, 0.9873, 0.7096, 0.9873, 0.7022, 0.9938, 0.7022, 0.8381, 0.01423, 0.8381, 0.02087, 0.8308, 0.02087, 0.8308, 0.01423, 0.7808, 0.01423, 0.7808, 0.02087, 0.7773, 0.02087, 0.7773, 0.01423, 0.8381, 0.2428, 0.8381, 0.2448, 0.8308, 0.2448, 0.8308, 0.2428, 0.7808, 0.2428, 0.7808, 0.2448, 0.7773, 0.2448, 0.7773, 0.2428, 0.5168, 0.791, 0.5168, 0.8063, 0.471, 0.8063, 0.471, 0.791, 0.5168, 0.9107, 0.5168, 0.918, 0.471, 0.918, 0.471, 0.9107, 0.04849, 0.7908, 0.04849, 0.806, 0.002745, 0.806, 0.002745, 0.7908, 0.04849, 0.9104, 0.04849, 0.9178, 0.002745, 0.9178, 0.002745, 0.9104, 0.8381, 0.2315, 0.8381, 0.2428, 0.8308, 0.2428, 0.8308, 0.2315, 0.7808, 0.2315, 0.7808, 0.2428, 0.7773, 0.2428, 0.7773, 0.2315, 0.8381, 0.02087, 0.8381, 0.02276, 0.8308, 0.02276, 0.8308, 0.02087, 0.7808, 0.02087, 0.7808, 0.02276, 0.7773, 0.02276, 0.7773, 0.02087, 0.568, 0.3992, 0.568, 0.3879, 0.5831, 0.3879, 0.5831, 0.3992, 0.6866, 0.3992, 0.6866, 0.3879, 0.6939, 0.3879, 0.6939, 0.3992, 0.09769, 0.3947, 0.105, 0.3947, 0.07635, 0.6317, 0.06121, 0.6317, 0.155, 0.3947, 0.1585, 0.3947, 0.1872, 0.6317, 0.1799, 0.6317, 0.4291, 0.7291, 0.4218, 0.7291, 0.4504, 0.4921, 0.4656, 0.4921, 0.3718, 0.7291, 0.3683, 0.7291, 0.3396, 0.4921, 0.3469, 0.4921, 0.8381, 0.2448, 0.8381, 0.2513, 0.8308, 0.2513, 0.8308, 0.2448, 0.7808, 0.2448, 0.7808, 0.2513, 0.7773, 0.2513, 0.7773, 0.2448, 0.568, 0.6079, 0.568, 0.5966, 0.5831, 0.5966, 0.5831, 0.6079, 0.6866, 0.6079, 0.6866, 0.5966, 0.6939, 0.5966, 0.6939, 0.6079, 0.9964, 0.008539, 0.9966, 0.008539, 0.9966, 0.02381, 0.9397, 0.01805, 0.9397, 0.1332, 0.9966, 0.1282, 0.9966, 0.1356, 0.9397, 0.1414, 0.8381, 0.02276, 0.8381, 0.03409, 0.8308, 0.03409, 0.8308, 0.02276, 0.7808, 0.02276, 0.7808, 0.03409, 0.7773, 0.03409, 0.7773, 0.02276, 0.8381, 0.2246, 0.8381, 0.2315, 0.8308, 0.2315, 0.8308, 0.2246, 0.7808, 0.2246, 0.7808, 0.2315, 0.7773, 0.2315, 0.7773, 0.2246, 0.7808, 0.0829, 0.7808, 0.08765, 0.7773, 0.08765, 0.7773, 0.0829, 0.7808, 0.08765, 0.7808, 0.1059, 0.7773, 0.1059, 0.7773, 0.08765, 0.8381, 0.0829, 0.8381, 0.08765, 0.8308, 0.08765, 0.8308, 0.0829, 0.8381, 0.08765, 0.8381, 0.1059, 0.8308, 0.1059, 0.8308, 0.08765, 0.05465, 0.8824, 0.1116, 0.8774, 0.1116, 0.8848, 0.05465, 0.8906, 0.6866, 0.543, 0.6866, 0.5248, 0.6939, 0.5248, 0.6939, 0.543, 0.1115, 0.7578, 0.1116, 0.7578, 0.1116, 0.773, 0.05465, 0.7673, 0.568, 0.543, 0.568, 0.5248, 0.5831, 0.5248, 0.5831, 0.543, 0.05465, 0.8906, 0.1116, 0.8848, 0.1116, 0.9001, 0.1115, 0.9001, 0.6939, 0.543, 0.6939, 0.5248, 0.7091, 0.5248, 0.7091, 0.543, 0.5536, 0.5478, 0.5536, 0.543, 0.568, 0.543, 0.568, 0.5478, 0.5536, 0.543, 0.5536, 0.5248, 0.568, 0.5248, 0.568, 0.543, 0.7773, 0.0829, 0.7773, 0.08765, 0.77, 0.08765, 0.77, 0.0829, 0.7773, 0.08765, 0.7773, 0.1059, 0.77, 0.1059, 0.77, 0.08765, 0.8438, 0.0829, 0.8438, 0.08765, 0.8381, 0.08765, 0.8381, 0.0829, 0.8438, 0.08765, 0.8438, 0.1059, 0.8381, 0.1059, 0.8381, 0.08765, 0.7235, 0.5478, 0.7235, 0.543, 0.7383, 0.543, 0.7383, 0.5478, 0.7235, 0.543, 0.7235, 0.5248, 0.7383, 0.5248, 0.7383, 0.543, 0.5202, 0.9245, 0.5202, 0.9198, 0.5207, 0.9198, 0.5207, 0.9245, 0.5202, 0.9198, 0.5202, 0.9015, 0.5207, 0.9015, 0.5207, 0.9198, 0.9229, 0.8081, 0.9229, 0.8034, 0.9415, 0.8034, 0.9415, 0.8081, 0.9229, 0.8034, 0.9229, 0.7851, 0.9415, 0.7851, 0.9415, 0.8034, 0.8693, 0.1827, 0.8693, 0.1779, 0.9316, 0.1779, 0.9316, 0.1827, 0.8693, 0.1779, 0.8693, 0.1597, 0.9316, 0.1597, 0.9316, 0.1779, 0.08219, 0.02007, 0.0869, 0.02007, 0.0869, 0.2572, 0.08219, 0.2572, 0.0869, 0.02007, 0.105, 0.02007, 0.105, 0.2572, 0.0869, 0.2572, 0.3455, 0.1175, 0.3502, 0.1175, 0.3502, 0.3546, 0.3455, 0.3546, 0.3502, 0.1175, 0.3683, 0.1175, 0.3683, 0.3546, 0.3502, 0.3546, 0.8631, 0.8081, 0.8631, 0.8034, 0.9229, 0.8034, 0.9229, 0.8081, 0.8631, 0.8034, 0.8631, 0.7851, 0.9229, 0.7851, 0.9229, 0.8034, 0.8532, 0.1827, 0.8532, 0.1779, 0.8693, 0.1779, 0.8693, 0.1827, 0.8532, 0.1779, 0.8532, 0.1597, 0.8693, 0.1597, 0.8693, 0.1779, 0.08219, 0.2572, 0.0869, 0.2572, 0.0869, 0.3546, 0.08219, 0.3546, 0.0869, 0.2572, 0.105, 0.2572, 0.105, 0.3546, 0.0869, 0.3546, 0.9904, 0.4428, 0.9904, 0.4475, 0.9769, 0.4475, 0.9769, 0.4428, 0.9904, 0.4475, 0.9904, 0.4658, 0.9769, 0.4658, 0.9769, 0.4475, 0.9753, 0.4428, 0.9753, 0.4475, 0.9618, 0.4475, 0.9618, 0.4428, 0.9753, 0.4475, 0.9753, 0.4658, 0.9618, 0.4658, 0.9618, 0.4475, 0.8527, 0.4501, 0.8527, 0.4549, 0.7561, 0.4549, 0.7561, 0.4501, 0.8527, 0.4549, 0.8527, 0.4731, 0.7561, 0.4731, 0.7561, 0.4549, 0.5391, 0.1753, 0.5391, 0.1706, 0.5432, 0.1706, 0.5432, 0.1753, 0.5391, 0.1706, 0.5391, 0.1523, 0.5432, 0.1523, 0.5432, 0.1706, 0.7429, 0.1753, 0.7429, 0.1706, 0.7471, 0.1706, 0.7471, 0.1753, 0.7429, 0.1706, 0.7429, 0.1523, 0.7471, 0.1523, 0.7471, 0.1706, 0.907, 0.4501, 0.907, 0.4549, 0.8612, 0.4549, 0.8612, 0.4501, 0.907, 0.4549, 0.907, 0.4731, 0.8612, 0.4731, 0.8612, 0.4549, 0.3118, 0.8226, 0.3118, 0.8273, 0.266, 0.8273, 0.266, 0.8226, 0.3118, 0.8273, 0.3118, 0.8455, 0.266, 0.8455, 0.266, 0.8273, 0.5195, 0.9245, 0.5195, 0.9198, 0.5202, 0.9198, 0.5202, 0.9245, 0.5195, 0.9198, 0.5195, 0.9015, 0.5202, 0.9015, 0.5202, 0.9198, 0.77, 0.0829, 0.77, 0.08765, 0.7643, 0.08765, 0.7643, 0.0829, 0.77, 0.08765, 0.77, 0.1059, 0.7643, 0.1059, 0.7643, 0.08765, 0.5386, 0.5478, 0.5386, 0.543, 0.5536, 0.543, 0.5536, 0.5478, 0.5386, 0.543, 0.5386, 0.5248, 0.5536, 0.5248, 0.5536, 0.543, 0.7091, 0.5478, 0.7091, 0.543, 0.7235, 0.543, 0.7235, 0.5478, 0.7091, 0.543, 0.7091, 0.5248, 0.7235, 0.5248, 0.7235, 0.543, 0.3173, 0.8503, 0.3173, 0.8455, 0.363, 0.8455, 0.363, 0.8503, 0.3173, 0.8455, 0.3173, 0.8273, 0.363, 0.8273, 0.363, 0.8455, 0.9124, 0.4779, 0.9124, 0.4731, 0.9582, 0.4731, 0.9582, 0.4778, 0.9124, 0.4731, 0.9124, 0.4549, 0.9582, 0.4549, 0.9582, 0.4731, 0.373, 0.1175, 0.3683, 0.1175, 0.3683, 0.02007, 0.373, 0.02007, 0.3683, 0.1175, 0.3502, 0.1175, 0.3502, 0.02007, 0.3683, 0.02007, 0.6289, 0.7687, 0.6289, 0.7734, 0.5324, 0.7734, 0.5324, 0.7687, 0.6289, 0.7734, 0.6289, 0.7917, 0.5324, 0.7917, 0.5324, 0.7734, 0.9873, 0.6397, 0.9938, 0.6533, 0.9873, 0.6533, 0.9938, 0.8631, 0.9873, 0.8768, 0.9873, 0.8631, 0.9618, 0.3807, 0.9753, 0.3741, 0.9753, 0.3807, 0.9769, 0.3741, 0.9904, 0.3807, 0.9769, 0.3807, 0.7471, 0.01344, 0.747, 0.01345, 0.7429, 0.01542, 0.7429, 0.01344, 0.5432, 0.01542, 0.5391, 0.01345, 0.5391, 0.01344, 0.5432, 0.01344, 0.5432, 0.2355, 0.5392, 0.2373, 0.5391, 0.2374, 0.5391, 0.2355, 0.7471, 0.2374, 0.7468, 0.2372, 0.7431, 0.2356, 0.7429, 0.2355, 0.7471, 0.2355, 0.5831, 0.543, 0.5831, 0.5248, 0.5904, 0.5248, 0.5904, 0.543, 0.5904, 0.543, 0.5904, 0.5248, 0.6866, 0.5248, 0.6866, 0.543, 0.05465, 0.7673, 0.1116, 0.773, 0.1116, 0.7804, 0.05465, 0.7754, 0.05465, 0.7754, 0.1116, 0.7804, 0.1116, 0.8774, 0.05465, 0.8824, 0.8308, 0.08765, 0.8308, 0.1059, 0.8273, 0.1059, 0.8273, 0.08765, 0.8273, 0.08765, 0.8273, 0.1059, 0.7808, 0.1059, 0.7808, 0.08765, 0.8308, 0.0829, 0.8308, 0.08765, 0.8273, 0.08765, 0.8273, 0.0829, 0.8273, 0.0829, 0.8273, 0.08765, 0.7808, 0.08765, 0.7808, 0.0829, 0.8308, 0.2246, 0.8308, 0.2315, 0.8273, 0.2315, 0.8273, 0.2246, 0.8273, 0.2246, 0.8273, 0.2315, 0.7808, 0.2315, 0.7808, 0.2246, 0.8308, 0.02276, 0.8308, 0.03409, 0.8273, 0.03409, 0.8273, 0.02276, 0.8273, 0.02276, 0.8273, 0.03409, 0.7808, 0.03409, 0.7808, 0.02276, 0.9397, 0.01805, 0.9966, 0.02381, 0.9966, 0.03117, 0.9397, 0.02616, 0.9397, 0.02616, 0.9966, 0.03117, 0.9966, 0.1282, 0.9397, 0.1332, 0.5831, 0.6079, 0.5831, 0.5966, 0.5904, 0.5966, 0.5904, 0.6079, 0.5904, 0.6079, 0.5904, 0.5966, 0.6866, 0.5966, 0.6866, 0.6079, 0.8308, 0.2448, 0.8308, 0.2513, 0.8273, 0.2513, 0.8273, 0.2448, 0.8273, 0.2448, 0.8273, 0.2513, 0.7808, 0.2513, 0.7808, 0.2448, 0.4218, 0.7291, 0.4183, 0.7291, 0.4432, 0.4921, 0.4504, 0.4921, 0.4183, 0.7291, 0.3718, 0.7291, 0.3469, 0.4921, 0.4432, 0.4921, 0.105, 0.3947, 0.1085, 0.3947, 0.08365, 0.6317, 0.07635, 0.6317, 0.1085, 0.3947, 0.155, 0.3947, 0.1799, 0.6317, 0.08365, 0.6317, 0.5831, 0.3992, 0.5831, 0.3879, 0.5904, 0.3879, 0.5904, 0.3992, 0.5904, 0.3992, 0.5904, 0.3879, 0.6866, 0.3879, 0.6866, 0.3992, 0.8308, 0.02087, 0.8308, 0.02276, 0.8273, 0.02276, 0.8273, 0.02087, 0.8273, 0.02087, 0.8273, 0.02276, 0.7808, 0.02276, 0.7808, 0.02087, 0.8308, 0.2315, 0.8308, 0.2428, 0.8273, 0.2428, 0.8273, 0.2315, 0.8273, 0.2315, 0.8273, 0.2428, 0.7808, 0.2428, 0.7808, 0.2315, 0.04849, 0.806, 0.04849, 0.8134, 0.002745, 0.8134, 0.002745, 0.806, 0.04849, 0.8134, 0.04849, 0.9104, 0.002745, 0.9104, 0.002745, 0.8134, 0.5168, 0.8063, 0.5168, 0.8136, 0.471, 0.8136, 0.471, 0.8063, 0.5168, 0.8136, 0.5168, 0.9107, 0.471, 0.9107, 0.471, 0.8136, 0.8308, 0.2428, 0.8308, 0.2448, 0.8273, 0.2448, 0.8273, 0.2428, 0.8273, 0.2428, 0.8273, 0.2448, 0.7808, 0.2448, 0.7808, 0.2428, 0.8308, 0.01423, 0.8308, 0.02087, 0.8273, 0.02087, 0.8273, 0.01423, 0.8273, 0.01423, 0.8273, 0.02087, 0.7808, 0.02087, 0.7808, 0.01423, 0.9938, 0.814, 0.9873, 0.814, 0.9873, 0.8066, 0.9938, 0.8066, 0.9938, 0.8066, 0.9873, 0.8066, 0.9873, 0.7096, 0.9938, 0.7096, 0.7433, 0.6981, 0.7499, 0.6981, 0.7499, 0.7055, 0.7433, 0.7055, 0.7433, 0.7055, 0.7499, 0.7055, 0.7499, 0.8025, 0.7433, 0.8025, 0.8526, 0.687, 0.8526, 0.6944, 0.7561, 0.6944, 0.7561, 0.687, 0.8526, 0.6944, 0.8526, 0.7914, 0.7561, 0.7914, 0.7561, 0.6944, 0.07635, 0.6317, 0.08365, 0.6317, 0.08365, 0.7291, 0.07635, 0.7291, 0.08365, 0.6317, 0.1799, 0.6317, 0.1799, 0.7291, 0.08365, 0.7291, 0.4504, 0.4921, 0.4432, 0.4921, 0.4432, 0.3947, 0.4504, 0.3947, 0.4432, 0.4921, 0.3469, 0.4921, 0.3469, 0.3947, 0.4432, 0.3947, 0.6405, 0.7944, 0.6405, 0.7871, 0.7371, 0.7871, 0.7371, 0.7944, 0.6405, 0.7871, 0.6405, 0.69, 0.7371, 0.69, 0.7371, 0.7871, 0.5877, 0.2374, 0.5877, 0.2355, 0.595, 0.2355, 0.595, 0.2374, 0.595, 0.2374, 0.595, 0.2355, 0.6913, 0.2355, 0.6913, 0.2374, 0.5877, 0.01542, 0.5877, 0.01344, 0.595, 0.01344, 0.595, 0.01542, 0.595, 0.01542, 0.595, 0.01344, 0.6913, 0.01344, 0.6913, 0.01542, 0.3685, 0.9225, 0.3685, 0.9152, 0.4143, 0.9152, 0.4143, 0.9225, 0.3685, 0.9152, 0.3685, 0.8181, 0.4143, 0.8181, 0.4143, 0.9152, 0.4655, 0.8108, 0.4655, 0.8181, 0.4198, 0.8181, 0.4198, 0.8108, 0.4655, 0.8181, 0.4655, 0.9152, 0.4198, 0.9152, 0.4198, 0.8181, 0.9485, 0.8942, 0.9484, 0.8942, 0.9484, 0.8861, 0.9847, 0.8861, 0.9847, 0.8861, 0.9484, 0.8861, 0.9484, 0.7791, 0.9847, 0.7791, 0.8308, 0.2193, 0.8308, 0.2246, 0.8273, 0.2246, 0.8273, 0.2193, 0.8273, 0.2193, 0.8273, 0.2246, 0.7808, 0.2246, 0.7808, 0.2193, 0.8308, 0.03409, 0.8308, 0.04086, 0.8273, 0.04086, 0.8273, 0.03409, 0.8273, 0.03409, 0.8273, 0.04086, 0.7808, 0.04086, 0.7808, 0.03409, 0.1753, 0.8848, 0.1184, 0.8906, 0.1184, 0.8824, 0.1753, 0.8774, 0.1753, 0.8774, 0.1184, 0.8824, 0.1184, 0.7754, 0.1753, 0.7804, 0.8308, 0.08073, 0.8308, 0.0829, 0.8273, 0.0829, 0.8273, 0.08073, 0.8273, 0.08073, 0.8273, 0.0829, 0.7808, 0.0829, 0.7808, 0.08073, 0.9386, 0.2901, 0.9385, 0.2901, 0.9385, 0.282, 0.9748, 0.282, 0.9748, 0.282, 0.9385, 0.282, 0.9385, 0.1749, 0.9748, 0.1749, 0.8308, 0.1059, 0.8308, 0.1106, 0.8273, 0.1106, 0.8273, 0.1059, 0.8273, 0.1059, 0.8273, 0.1106, 0.7808, 0.1106, 0.7808, 0.1059, 0.2391, 0.8848, 0.1822, 0.8906, 0.1822, 0.8824, 0.2391, 0.8774, 0.2391, 0.8774, 0.1822, 0.8824, 0.1822, 0.7754, 0.2391, 0.7804, 0.8273, 0.1106, 0.8273, 0.112, 0.7808, 0.112, 0.7808, 0.1106, 0.8273, 0.112, 0.8273, 0.2193, 0.7808, 0.2193, 0.7808, 0.112, 0.8308, 0.1106, 0.8308, 0.112, 0.8273, 0.112, 0.8273, 0.1106, 0.8308, 0.112, 0.8308, 0.2193, 0.8273, 0.2193, 0.8273, 0.112, 0.7007, 0.8716, 0.7371, 0.8716, 0.7371, 0.9787, 0.7007, 0.9787, 0.5329, 0.3671, 0.5329, 0.2574, 0.6391, 0.2574, 0.6391, 0.3671, 0.7007, 0.8635, 0.7008, 0.8635, 0.7371, 0.8716, 0.7007, 0.8716, 0.6841, 0.2574, 0.6841, 0.3671, 0.6476, 0.3671, 0.6476, 0.2574, 0.7007, 0.9787, 0.7371, 0.9787, 0.7008, 0.9868, 0.7007, 0.9868, 0.7248, 0.2574, 0.7248, 0.3671, 0.6884, 0.3671, 0.6884, 0.2574, 0.6951, 0.8632, 0.6951, 0.8646, 0.6382, 0.8669, 0.6382, 0.8631, 0.6951, 0.8646, 0.6951, 0.9719, 0.6382, 0.9766, 0.6382, 0.8669, 0.7808, 0.1106, 0.7808, 0.112, 0.7773, 0.112, 0.7773, 0.1106, 0.7808, 0.112, 0.7808, 0.2193, 0.7773, 0.2193, 0.7773, 0.112, 0.8381, 0.1106, 0.8381, 0.112, 0.8308, 0.112, 0.8308, 0.1106, 0.8381, 0.112, 0.8381, 0.2193, 0.8308, 0.2193, 0.8308, 0.112, 0.6289, 0.6547, 0.6289, 0.6601, 0.5324, 0.6601, 0.5324, 0.6547, 0.6289, 0.6601, 0.6289, 0.7673, 0.5324, 0.7673, 0.5324, 0.6601, 0.4859, 0.1175, 0.4807, 0.1175, 0.4807, 0.02007, 0.4859, 0.02007, 0.4807, 0.1175, 0.3744, 0.1175, 0.3744, 0.02007, 0.4807, 0.02007, 0.9124, 0.5918, 0.9124, 0.5865, 0.9582, 0.5865, 0.9582, 0.5918, 0.9124, 0.5865, 0.9124, 0.4792, 0.9582, 0.4792, 0.9582, 0.5865, 0.3173, 0.9642, 0.3173, 0.9589, 0.363, 0.9589, 0.363, 0.9642, 0.3173, 0.9589, 0.3173, 0.8517, 0.363, 0.8517, 0.363, 0.9589, 0.7091, 0.52, 0.7091, 0.5186, 0.7235, 0.5186, 0.7235, 0.52, 0.7091, 0.5186, 0.7091, 0.4114, 0.7235, 0.4114, 0.7235, 0.5186, 0.5386, 0.52, 0.5386, 0.5186, 0.5536, 0.5186, 0.5536, 0.52, 0.5386, 0.5186, 0.5386, 0.4114, 0.5536, 0.4114, 0.5536, 0.5186, 0.77, 0.1106, 0.77, 0.112, 0.7643, 0.112, 0.7643, 0.1106, 0.77, 0.112, 0.77, 0.2193, 0.7643, 0.2193, 0.7643, 0.112, 0.5195, 0.8968, 0.5195, 0.8954, 0.5202, 0.8954, 0.5202, 0.8968, 0.5195, 0.8954, 0.5195, 0.7882, 0.5202, 0.7882, 0.5202, 0.8954, 0.3118, 0.8503, 0.3118, 0.8517, 0.266, 0.8517, 0.266, 0.8503, 0.3118, 0.8517, 0.3118, 0.9589, 0.266, 0.9589, 0.266, 0.8517, 0.907, 0.4779, 0.907, 0.4792, 0.8612, 0.4792, 0.8612, 0.4779, 0.907, 0.4792, 0.907, 0.5865, 0.8612, 0.5865, 0.8612, 0.4792, 0.7429, 0.1476, 0.7429, 0.1462, 0.7471, 0.1462, 0.7471, 0.1476, 0.7429, 0.1462, 0.7429, 0.03897, 0.7471, 0.03897, 0.7471, 0.1462, 0.5391, 0.1476, 0.5391, 0.1462, 0.5432, 0.1462, 0.5432, 0.1476, 0.5391, 0.1462, 0.5391, 0.03897, 0.5432, 0.03897, 0.5432, 0.1462, 0.8527, 0.4779, 0.8527, 0.4792, 0.7561, 0.4792, 0.7561, 0.4779, 0.8527, 0.4792, 0.8527, 0.5865, 0.7561, 0.5865, 0.7561, 0.4792, 0.9753, 0.4705, 0.9753, 0.4719, 0.9618, 0.4719, 0.9618, 0.4705, 0.9753, 0.4719, 0.9753, 0.5791, 0.9618, 0.5791, 0.9618, 0.4719, 0.9904, 0.4705, 0.9904, 0.4719, 0.9769, 0.4719, 0.9769, 0.4705, 0.9904, 0.4719, 0.9904, 0.5791, 0.9769, 0.5791, 0.9769, 0.4719, 0.1097, 0.2572, 0.1111, 0.2572, 0.1111, 0.3546, 0.1097, 0.3546, 0.1111, 0.2572, 0.2174, 0.2572, 0.2174, 0.3546, 0.1111, 0.3546, 0.8532, 0.1549, 0.8532, 0.1535, 0.8693, 0.1535, 0.8693, 0.1549, 0.8532, 0.1535, 0.8532, 0.04631, 0.8693, 0.04631, 0.8693, 0.1535, 0.8631, 0.7804, 0.8631, 0.779, 0.9229, 0.779, 0.9229, 0.7804, 0.8631, 0.779, 0.8631, 0.6718, 0.9229, 0.6718, 0.9229, 0.779, 0.373, 0.1175, 0.3744, 0.1175, 0.3744, 0.3546, 0.373, 0.3546, 0.3744, 0.1175, 0.4807, 0.1175, 0.4807, 0.3546, 0.3744, 0.3546, 0.1097, 0.02007, 0.1111, 0.02007, 0.1111, 0.2572, 0.1097, 0.2572, 0.1111, 0.02007, 0.2174, 0.02007, 0.2174, 0.2572, 0.1111, 0.2572, 0.8693, 0.1549, 0.8693, 0.1535, 0.9316, 0.1535, 0.9316, 0.1549, 0.8693, 0.1535, 0.8693, 0.04631, 0.9316, 0.04631, 0.9316, 0.1535, 0.9229, 0.7804, 0.9229, 0.779, 0.9415, 0.779, 0.9415, 0.7804, 0.9229, 0.779, 0.9229, 0.6718, 0.9415, 0.6718, 0.9415, 0.779, 0.5202, 0.8968, 0.5202, 0.8954, 0.5207, 0.8954, 0.5207, 0.8968, 0.5202, 0.8954, 0.5202, 0.7882, 0.5207, 0.7882, 0.5207, 0.8954, 0.7235, 0.52, 0.7235, 0.5186, 0.7383, 0.5186, 0.7383, 0.52, 0.7235, 0.5186, 0.7235, 0.4114, 0.7383, 0.4114, 0.7383, 0.5186, 0.8438, 0.1106, 0.8438, 0.112, 0.8381, 0.112, 0.8381, 0.1106, 0.8438, 0.112, 0.8438, 0.2193, 0.8381, 0.2193, 0.8381, 0.112, 0.7773, 0.1106, 0.7773, 0.112, 0.77, 0.112, 0.77, 0.1106, 0.7773, 0.112, 0.7773, 0.2193, 0.77, 0.2193, 0.77, 0.112, 0.5536, 0.52, 0.5536, 0.5186, 0.568, 0.5186, 0.568, 0.52, 0.5536, 0.5186, 0.5536, 0.4114, 0.568, 0.4114, 0.568, 0.5186, 0.7537, 0.9842, 0.7537, 0.9804, 0.8106, 0.9827, 0.8106, 0.9841, 0.7537, 0.9804, 0.7537, 0.8707, 0.8106, 0.8754, 0.8106, 0.9827, 0.9847, 0.748, 0.9484, 0.748, 0.9484, 0.641, 0.9847, 0.641, 0.8162, 0.8669, 0.8513, 0.8669, 0.8513, 0.974, 0.8162, 0.974, 0.9847, 0.7561, 0.9846, 0.7561, 0.9484, 0.748, 0.9847, 0.748, 0.8036, 0.3065, 0.7685, 0.3065, 0.7685, 0.2698, 0.8036, 0.2698, 0.8273, 0.04086, 0.8273, 0.04607, 0.7808, 0.04607, 0.7808, 0.04086, 0.8273, 0.04607, 0.8273, 0.08073, 0.7808, 0.08073, 0.7808, 0.04607, 0.8308, 0.04086, 0.8308, 0.04607, 0.8273, 0.04607, 0.8273, 0.04086, 0.8308, 0.04607, 0.8308, 0.08073, 0.8273, 0.08073, 0.8273, 0.04607, 0.7808, 0.04086, 0.7808, 0.04607, 0.7773, 0.04607, 0.7773, 0.04086, 0.7808, 0.04607, 0.7808, 0.08073, 0.7773, 0.08073, 0.7773, 0.04607, 0.8381, 0.04086, 0.8381, 0.04607, 0.8308, 0.04607, 0.8308, 0.04086, 0.8381, 0.04607, 0.8381, 0.08073, 0.8308, 0.08073, 0.8308, 0.04607, 0.9847, 0.641, 0.9484, 0.641, 0.9846, 0.6328, 0.9847, 0.6328, 0.7643, 0.3065, 0.7291, 0.3065, 0.7291, 0.2698, 0.7643, 0.2698, 0.7784, 0.3127, 0.7836, 0.3127, 0.7811, 0.3701, 0.7774, 0.3702, 0.7836, 0.3127, 0.8179, 0.3122, 0.8162, 0.3697, 0.7811, 0.3701, 0.7296, 0.3122, 0.7333, 0.3122, 0.7358, 0.3697, 0.7306, 0.3696, 0.7333, 0.3122, 0.7684, 0.3127, 0.7701, 0.3702, 0.7358, 0.3697, 0.5536, 0.5898, 0.5536, 0.5846, 0.568, 0.5846, 0.568, 0.5898, 0.5536, 0.5846, 0.5536, 0.5499, 0.568, 0.5499, 0.568, 0.5846, 0.7773, 0.04086, 0.7773, 0.04607, 0.77, 0.04607, 0.77, 0.04086, 0.7773, 0.04607, 0.7773, 0.08073, 0.77, 0.08073, 0.77, 0.04607, 0.8438, 0.04086, 0.8438, 0.04607, 0.8381, 0.04607, 0.8381, 0.04086, 0.8438, 0.04607, 0.8438, 0.08073, 0.8381, 0.08073, 0.8381, 0.04607, 0.7235, 0.5898, 0.7235, 0.5846, 0.7383, 0.5846, 0.7383, 0.5898, 0.7235, 0.5846, 0.7235, 0.5499, 0.7383, 0.5499, 0.7383, 0.5846, 0.5202, 0.9666, 0.5202, 0.9614, 0.5207, 0.9614, 0.5207, 0.9666, 0.5202, 0.9614, 0.5202, 0.9267, 0.5207, 0.9267, 0.5207, 0.9614, 0.9229, 0.8502, 0.9229, 0.8449, 0.9415, 0.8449, 0.9415, 0.8502, 0.9229, 0.8449, 0.9229, 0.8103, 0.9415, 0.8103, 0.9415, 0.8449, 0.8693, 0.2247, 0.8693, 0.2195, 0.9316, 0.2195, 0.9316, 0.2247, 0.8693, 0.2195, 0.8693, 0.1848, 0.9316, 0.1848, 0.9316, 0.2195, 0.04051, 0.02007, 0.04568, 0.02007, 0.04568, 0.2572, 0.04051, 0.2572, 0.04568, 0.02007, 0.08003, 0.02007, 0.08003, 0.2572, 0.04568, 0.2572, 0.3038, 0.1175, 0.309, 0.1175, 0.309, 0.3546, 0.3038, 0.3546, 0.309, 0.1175, 0.3433, 0.1175, 0.3433, 0.3546, 0.309, 0.3546, 0.8631, 0.8502, 0.8631, 0.8449, 0.9229, 0.8449, 0.9229, 0.8502, 0.8631, 0.8449, 0.8631, 0.8103, 0.9229, 0.8103, 0.9229, 0.8449, 0.8532, 0.2247, 0.8532, 0.2195, 0.8693, 0.2195, 0.8693, 0.2247, 0.8532, 0.2195, 0.8532, 0.1848, 0.8693, 0.1848, 0.8693, 0.2195, 0.04051, 0.2572, 0.04568, 0.2572, 0.04568, 0.3546, 0.04051, 0.3546, 0.04568, 0.2572, 0.08003, 0.2572, 0.08003, 0.3546, 0.04568, 0.3546, 0.9904, 0.4007, 0.9904, 0.4059, 0.9769, 0.4059, 0.9769, 0.4007, 0.9904, 0.4059, 0.9904, 0.4406, 0.9769, 0.4406, 0.9769, 0.4059, 0.9753, 0.4007, 0.9753, 0.4059, 0.9618, 0.4059, 0.9618, 0.4007, 0.9753, 0.4059, 0.9753, 0.4406, 0.9618, 0.4406, 0.9618, 0.4059, 0.8527, 0.4081, 0.8527, 0.4133, 0.7561, 0.4133, 0.7561, 0.4081, 0.8527, 0.4133, 0.8527, 0.4479, 0.7561, 0.4479, 0.7561, 0.4133, 0.5391, 0.2174, 0.5391, 0.2122, 0.5432, 0.2122, 0.5432, 0.2174, 0.5391, 0.2122, 0.5391, 0.1775, 0.5432, 0.1775, 0.5432, 0.2122, 0.7429, 0.2174, 0.7429, 0.2122, 0.7471, 0.2122, 0.7471, 0.2174, 0.7429, 0.2122, 0.7429, 0.1775, 0.7471, 0.1775, 0.7471, 0.2122, 0.907, 0.4081, 0.907, 0.4133, 0.8612, 0.4133, 0.8612, 0.4081, 0.907, 0.4133, 0.907, 0.4479, 0.8612, 0.4479, 0.8612, 0.4133, 0.3118, 0.7805, 0.3118, 0.7857, 0.266, 0.7857, 0.266, 0.7805, 0.3118, 0.7857, 0.3118, 0.8204, 0.266, 0.8204, 0.266, 0.7857, 0.5195, 0.9666, 0.5195, 0.9614, 0.5202, 0.9614, 0.5202, 0.9666, 0.5195, 0.9614, 0.5195, 0.9267, 0.5202, 0.9267, 0.5202, 0.9614, 0.77, 0.04086, 0.77, 0.04607, 0.7643, 0.04607, 0.7643, 0.04086, 0.77, 0.04607, 0.77, 0.08073, 0.7643, 0.08073, 0.7643, 0.04607, 0.5386, 0.5898, 0.5386, 0.5846, 0.5536, 0.5846, 0.5536, 0.5898, 0.5386, 0.5846, 0.5386, 0.5499, 0.5536, 0.5499, 0.5536, 0.5846, 0.7091, 0.5898, 0.7091, 0.5846, 0.7235, 0.5846, 0.7235, 0.5898, 0.7091, 0.5846, 0.7091, 0.5499, 0.7235, 0.5499, 0.7235, 0.5846, 0.6289, 0.7964, 0.6289, 0.7986, 0.5324, 0.7986, 0.5324, 0.7964, 0.6289, 0.7986, 0.6289, 0.8333, 0.5324, 0.8333, 0.5324, 0.7986, 0.3455, 0.1175, 0.3433, 0.1175, 0.3433, 0.02007, 0.3455, 0.02007, 0.3433, 0.1175, 0.309, 0.1175, 0.309, 0.02007, 0.3433, 0.02007, 0.9124, 0.4501, 0.9124, 0.4479, 0.9582, 0.4479, 0.9582, 0.4501, 0.9124, 0.4479, 0.9124, 0.4133, 0.9582, 0.4133, 0.9582, 0.4479, 0.3173, 0.8226, 0.3173, 0.8204, 0.363, 0.8204, 0.363, 0.8226, 0.3173, 0.8204, 0.3173, 0.7857, 0.363, 0.7857, 0.363, 0.8204])
me_cube.materials.append(mat_material)
me_cube.use_remesh_preserve_volume = False
me_cube.use_remesh_preserve_attributes = False
me_cube.use_mirror_vertex_groups = False
me_cube.update()

# ---- objects
ob_door = bpy.data.objects.new('Door', me_cube)

# ---- transforms, parenting, visibility, modifiers, constraints
ob_door.location = (0.0, 0.0, 2.0)
ob_door.scale = (1.0, 0.1, 2.0)
ob_door.lock_rotations_4d = False
ob_door.empty_display_type = 'ARROWS'
ob_door.lineart.crease_threshold = 0.0

# ---- collection membership
col_collection.objects.link(ob_door)

# ---- scene / render settings (as saved in the file)
scene.frame_start = 1; scene.frame_end = 250; scene.frame_set(1)
scene.render.engine = 'CYCLES'
scene.cycles.use_denoising = False
scene.cycles.samples = 128
scene.cycles.sampling_pattern = 'TABULATED_SOBOL'
scene.cycles.use_adaptive_sampling = False
scene.cycles.use_light_tree = False
scene.cycles.bake_type = 'AO'
scene.view_settings.view_transform = 'Filmic'
bpy.context.view_layer.update()

# ---- added for rendering (the .blend has no active camera and no usable light): camera, sun
cam_auto = bpy.data.cameras.new('AutoCamera')
cam_auto.lens = 50.0
cam_auto.sensor_width = 36.0
cam_auto.clip_end = 1000.0
ob_auto_camera = bpy.data.objects.new('AutoCamera', cam_auto)
scene.collection.objects.link(ob_auto_camera)
ob_auto_camera.location = (4.14596, -5.01624, 5.31705)
ob_auto_camera.rotation_euler = (1.09748, -7.21219e-08, 0.694738)
scene.camera = ob_auto_camera
light_auto_sun = bpy.data.lights.new('AutoSun', 'SUN')
light_auto_sun.energy = 3.0
light_auto_sun.angle = 0.0523599
ob_auto_sun = bpy.data.objects.new('AutoSun', light_auto_sun)
scene.collection.objects.link(ob_auto_sun)
ob_auto_sun.rotation_euler = (0.872665, 0.174533, 0.523599)
bpy.context.view_layer.update()
